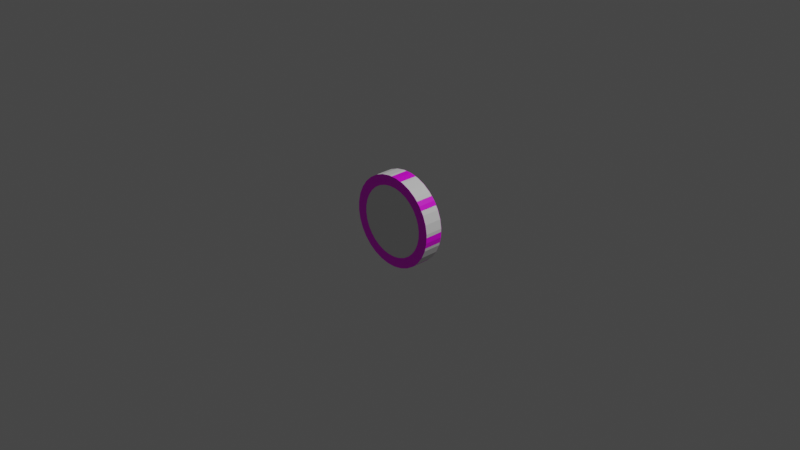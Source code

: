 # Source: RedCoin.blend  (saved by Blender 2.91.10; exported with 4.5.12 LTS)
import bpy
from mathutils import Matrix  # noqa: F401  (used for matrix-valued properties, if any)

bpy.ops.wm.read_factory_settings(use_empty=True)
scene = bpy.context.scene
scene.name = 'Scene'

# ---- collections
col_collection = bpy.data.collections.new('Collection'); scene.collection.children.link(col_collection)

# ---- images (referenced by path relative to the original .blend; pixels are not part of the script)
import os
ASSET_DIR = os.environ.get("B2B_ASSET_DIR", "")  # directory of the original .blend (textures are referenced by path, not embedded)
HERE = os.path.dirname(os.path.abspath(__file__))  # packed textures are extracted next to this script under _unpacked/

def load_image(name, relpath, width, height, colorspace="sRGB"):
    """Load a texture the original file referenced (path relative to the .blend, or extracted next to this script)."""
    p = next((c for c in (os.path.join(HERE, relpath), os.path.join(ASSET_DIR, relpath)) if relpath and os.path.exists(c)), "")
    if p:
        img = bpy.data.images.load(p, check_existing=True)
        img.name = name
    else:  # same state as the original file: an image datablock whose file is absent (Cycles renders it pink)
        img = bpy.data.images.new(name, width, height)
        img.source = "FILE"
        img.filepath = "//" + (relpath or name)
    img.colorspace_settings.name = colorspace
    return img
img_redcointexture = load_image('RedCoinTexture', 'RedCoinTexture.png', 1024, 1024, 'sRGB')

# ---- materials (node trees are filled in below, after node groups)
mat_coinmaterial = bpy.data.materials.new('CoinMaterial')

# ---- material node trees
mat_coinmaterial.use_nodes = True; mat_coinmaterial.node_tree.nodes.clear()
_N = mat_coinmaterial.node_tree.nodes; _L = mat_coinmaterial.node_tree.links
n0 = _N.new('ShaderNodeBsdfPrincipled'); n0.name = 'Principled BSDF'; n0.location = (10, 300)
n0.distribution = 'GGX'
n0.subsurface_method = 'BURLEY'
n0.inputs[3].default_value = 1.45
n0.inputs[27].default_value = (0.0, 0.0, 0.0, 1.0)
n0.inputs[28].default_value = 1.0
n1 = _N.new('ShaderNodeOutputMaterial'); n1.name = 'Material Output'; n1.location = (300, 300)
n2 = _N.new('ShaderNodeTexImage'); n2.name = 'Image Texture'; n2.location = (-366, 282)
n2.image = img_redcointexture
_L.new(n0.outputs[0], n1.inputs[0])
_L.new(n2.outputs[0], n0.inputs[0])
n1.is_active_output = True

# ---- world
world_world = bpy.data.worlds.new('World'); scene.world = world_world
world_world.use_nodes = True; world_world.node_tree.nodes.clear()
_N = world_world.node_tree.nodes; _L = world_world.node_tree.links
n0 = _N.new('ShaderNodeOutputWorld'); n0.name = 'World Output'; n0.location = (300, 300)
n1 = _N.new('ShaderNodeBackground'); n1.name = 'Background'; n1.location = (10, 300)
n1.inputs[0].default_value = (0.05088, 0.05088, 0.05088, 1.0)
_L.new(n1.outputs[0], n0.inputs[0])
n0.is_active_output = True
world_world.color = (0.05088, 0.05088, 0.05088)
world_world.use_sun_shadow = False
world_world.sun_shadow_jitter_overblur = 0.0

# ---- cameras
cam_camera = bpy.data.cameras.new('Camera')
cam_camera.clip_end = 100.0
cam_camera.ortho_scale = 7.314

# ---- lights
light_light = bpy.data.lights.new('Light', 'POINT')
light_light.transmission_factor = 0.0
light_light.energy = 1000.0
light_light.shadow_soft_size = 0.1
light_light.shadow_maximum_resolution = 0.006
light_light.use_absolute_resolution = True

# ---- meshes
me_circle_001 = bpy.data.meshes.new('Circle.001')
me_circle_001.from_pydata([(-0.07616, 0.3838, 0.1333), (0.0001537, 0.3913, 0.1333), (-0.1495, 0.3615, 0.1333), (-0.2172, 0.3254, 0.1333), (-0.2764, 0.2767, 0.1333), (-0.3251, 0.2175, 0.1333), (-0.3612, 0.1498, 0.1333), (-0.3835, 0.07646, 0.1333), (-0.391, 0.0001456, 0.1333), (-0.3835, -0.07617, 0.1333), (-0.3612, -0.1496, 0.1333), (-0.3251, -0.2172, 0.1333), (-0.2764, -0.2765, 0.1333), (-0.2172, -0.3251, 0.1333), (-0.1495, -0.3613, 0.1333), (-0.07616, -0.3835, 0.1333), (0.0001538, -0.391, 0.1333), (0.07647, -0.3835, 0.1333), (0.1498, -0.3613, 0.1333), (0.2175, -0.3251, 0.1333), (0.2768, -0.2765, 0.1333), (0.3254, -0.2172, 0.1333), (0.3616, -0.1496, 0.1333), (0.3838, -0.07617, 0.1333), (0.3913, 0.0001459, 0.1333), (0.3838, 0.07646, 0.1333), (0.3616, 0.1498, 0.1333), (0.3254, 0.2175, 0.1333), (0.2768, 0.2767, 0.1333), (0.2175, 0.3254, 0.1333), (0.1498, 0.3615, 0.1333), (0.07647, 0.3838, 0.1333), (-0.06996, 0.3527, 0.08596), (0.0001537, 0.3596, 0.08596), (-0.1374, 0.3322, 0.08596), (-0.1995, 0.299, 0.08596), (-0.254, 0.2543, 0.08596), (-0.2987, 0.1998, 0.08596), (-0.3319, 0.1377, 0.08596), (-0.3524, 0.07026, 0.08596), (-0.3593, 0.0001456, 0.08596), (-0.3524, -0.06997, 0.08596), (-0.3319, -0.1374, 0.08596), (-0.2987, -0.1995, 0.08596), (-0.254, -0.254, 0.08596), (-0.1995, -0.2987, 0.08596), (-0.1374, -0.3319, 0.08596), (-0.06996, -0.3524, 0.08596), (0.0001538, -0.3593, 0.08596), (0.07027, -0.3524, 0.08596), (0.1377, -0.3319, 0.08596), (0.1998, -0.2987, 0.08596), (0.2543, -0.254, 0.08596), (0.299, -0.1995, 0.08596), (0.3322, -0.1374, 0.08596), (0.3527, -0.06997, 0.08596), (0.3596, 0.0001459, 0.08596), (0.3527, 0.07026, 0.08596), (0.3322, 0.1377, 0.08596), (0.299, 0.1998, 0.08596), (0.2543, 0.2543, 0.08596), (0.1998, 0.299, 0.08596), (0.1377, 0.3322, 0.08596), (0.07027, 0.3527, 0.08596), (-0.07616, 0.3838, 0.08596), (0.0001537, 0.3913, 0.08596), (-0.1495, 0.3615, 0.08596), (-0.2172, 0.3254, 0.08596), (-0.2764, 0.2767, 0.08596), (-0.3251, 0.2175, 0.08596), (-0.3612, 0.1498, 0.08596), (-0.3835, 0.07646, 0.08596), (-0.391, 0.0001456, 0.08596), (-0.3835, -0.07617, 0.08596), (-0.3612, -0.1496, 0.08596), (-0.3251, -0.2172, 0.08596), (-0.2764, -0.2765, 0.08596), (-0.2172, -0.3251, 0.08596), (-0.1495, -0.3613, 0.08596), (-0.07616, -0.3835, 0.08596), (0.0001538, -0.391, 0.08596), (0.07647, -0.3835, 0.08596), (0.1498, -0.3613, 0.08596), (0.2175, -0.3251, 0.08596), (0.2768, -0.2765, 0.08596), (0.3254, -0.2172, 0.08596), (0.3616, -0.1496, 0.08596), (0.3838, -0.07617, 0.08596), (0.3913, 0.0001459, 0.08596), (0.3838, 0.07646, 0.08596), (0.3616, 0.1498, 0.08596), (0.3254, 0.2175, 0.08596), (0.2768, 0.2767, 0.08596), (0.2175, 0.3254, 0.08596), (0.1498, 0.3615, 0.08596), (0.07647, 0.3838, 0.08596), (-0.06268, 0.316, 0.06491), (0.0001537, 0.3222, 0.06491), (-0.1231, 0.2977, 0.06491), (-0.1788, 0.2679, 0.06491), (-0.2276, 0.2279, 0.06491), (-0.2676, 0.1791, 0.06491), (-0.2974, 0.1234, 0.06491), (-0.3157, 0.06298, 0.06491), (-0.3219, 0.0001456, 0.06491), (-0.3157, -0.06269, 0.06491), (-0.2974, -0.1231, 0.06491), (-0.2676, -0.1788, 0.06491), (-0.2276, -0.2276, 0.06491), (-0.1788, -0.2676, 0.06491), (-0.1231, -0.2974, 0.06491), (-0.06268, -0.3157, 0.06491), (0.0001538, -0.3219, 0.06491), (0.06299, -0.3157, 0.06491), (0.1234, -0.2974, 0.06491), (0.1791, -0.2676, 0.06491), (0.2279, -0.2276, 0.06491), (0.2679, -0.1788, 0.06491), (0.2977, -0.1231, 0.06491), (0.316, -0.06269, 0.06491), (0.3222, 0.0001459, 0.06491), (0.316, 0.06298, 0.06491), (0.2977, 0.1234, 0.06491), (0.2679, 0.1791, 0.06491), (0.2279, 0.2279, 0.06491), (0.1791, 0.2679, 0.06491), (0.1234, 0.2977, 0.06491), (0.06299, 0.316, 0.06491), (-0.06996, 0.3527, 0.06491), (0.0001537, 0.3596, 0.06491), (-0.1374, 0.3322, 0.06491), (-0.1995, 0.299, 0.06491), (-0.254, 0.2543, 0.06491), (-0.2987, 0.1998, 0.06491), (-0.3319, 0.1377, 0.06491), (-0.3524, 0.07026, 0.06491), (-0.3593, 0.0001456, 0.06491), (-0.3524, -0.06997, 0.06491), (-0.3319, -0.1374, 0.06491), (-0.2987, -0.1995, 0.06491), (-0.254, -0.254, 0.06491), (-0.1995, -0.2987, 0.06491), (-0.1374, -0.3319, 0.06491), (-0.06996, -0.3524, 0.06491), (0.0001538, -0.3593, 0.06491), (0.07027, -0.3524, 0.06491), (0.1377, -0.3319, 0.06491), (0.1998, -0.2987, 0.06491), (0.2543, -0.254, 0.06491), (0.299, -0.1995, 0.06491), (0.3322, -0.1374, 0.06491), (0.3527, -0.06997, 0.06491), (0.3596, 0.0001459, 0.06491), (0.3527, 0.07026, 0.06491), (0.3322, 0.1377, 0.06491), (0.299, 0.1998, 0.06491), (0.2543, 0.2543, 0.06491), (0.1998, 0.299, 0.06491), (0.1377, 0.3322, 0.06491), (0.07027, 0.3527, 0.06491), (-0.06268, 0.316, 0.04912), (0.0001537, 0.3222, 0.04912), (-0.1231, 0.2977, 0.04912), (-0.1788, 0.2679, 0.04912), (-0.2276, 0.2279, 0.04912), (-0.2798, 0.1579, 0.04912), (-0.2974, 0.1234, 0.04912), (-0.3157, 0.06298, 0.04912), (-0.3219, 0.0001456, 0.04912), (-0.3157, -0.06269, 0.04912), (-0.2974, -0.1231, 0.04912), (-0.2676, -0.1788, 0.04912), (-0.2405, -0.211, 0.04912), (-0.1788, -0.2676, 0.04912), (-0.1231, -0.2974, 0.04912), (-0.06268, -0.3157, 0.04912), (0.0001538, -0.3219, 0.04912), (0.06299, -0.3157, 0.04912), (0.1234, -0.2974, 0.04912), (0.1791, -0.2676, 0.04912), (0.2279, -0.2276, 0.04912), (0.2679, -0.1788, 0.04912), (0.2977, -0.1231, 0.04912), (0.316, -0.06269, 0.04912), (0.3222, 0.0001459, 0.04912), (0.3197, 0.04204, 0.04912), (0.2977, 0.1234, 0.04912), (0.2679, 0.1791, 0.04912), (0.2279, 0.2279, 0.04912), (0.1791, 0.2679, 0.04912), (0.1234, 0.2977, 0.04912), (0.06299, 0.316, 0.04912), (-0.04916, 0.1173, 0.04912), (0.08476, 0.09036, 0.04912), (-0.1233, -0.02583, 0.04912), (0.1011, -0.0669, 0.04912), (-0.02413, -0.1209, 0.04912), (-0.002158, -0.001194, 0.1018), (-0.355, -0.355, 0.1333), (-0.4174, -0.2789, 0.1333), (-0.4638, -0.192, 0.1333), (-0.4924, -0.09783, 0.1333), (-0.502, 0.0001456, 0.1333), (-0.4924, 0.09812, 0.1333), (-0.4638, 0.1923, 0.1333), (-0.4174, 0.2791, 0.1333), (-0.355, 0.3553, 0.1333), (-0.2789, 0.4177, 0.1333), (-0.192, 0.4641, 0.1333), (0.0001537, 0.5023, 0.1333), (-0.09782, 0.4927, 0.1333), (0.09813, 0.4927, 0.1333), (0.1923, 0.4641, 0.1333), (0.2792, 0.4177, 0.1333), (0.3553, 0.3553, 0.1333), (0.4177, 0.2792, 0.1333), (0.4641, 0.1923, 0.1333), (0.4927, 0.09812, 0.1333), (0.5023, 0.000146, 0.1333), (0.4927, -0.09783, 0.1333), (0.4641, -0.192, 0.1333), (0.4177, -0.2789, 0.1333), (0.3553, -0.355, 0.1333), (0.2792, -0.4174, 0.1333), (0.1923, -0.4638, 0.1333), (0.09813, -0.4924, 0.1333), (0.0001538, -0.502, 0.1333), (-0.09782, -0.4924, 0.1333), (-0.192, -0.4638, 0.1333), (-0.2789, -0.4174, 0.1333), (0.4011, 0.03957, -0.1333), (0.3265, 0.2361, -0.1333), (-0.07616, 0.3838, -0.1333), (0.0001537, 0.3913, -0.1333), (-0.1495, 0.3615, -0.1333), (-0.2172, 0.3254, -0.1333), (-0.2764, 0.2767, -0.1333), (-0.3251, 0.2175, -0.1333), (-0.3612, 0.1498, -0.1333), (-0.3835, 0.07646, -0.1333), (-0.391, 0.0001456, -0.1333), (-0.3835, -0.07617, -0.1333), (-0.3612, -0.1496, -0.1333), (-0.3251, -0.2172, -0.1333), (-0.2764, -0.2765, -0.1333), (-0.2172, -0.3251, -0.1333), (-0.1495, -0.3613, -0.1333), (-0.07616, -0.3835, -0.1333), (0.0001538, -0.391, -0.1333), (0.07647, -0.3835, -0.1333), (0.1498, -0.3613, -0.1333), (0.2175, -0.3251, -0.1333), (0.2768, -0.2765, -0.1333), (0.3254, -0.2172, -0.1333), (0.3616, -0.1496, -0.1333), (0.3838, -0.07617, -0.1333), (0.3913, 0.0001459, -0.1333), (0.3838, 0.07646, -0.1333), (0.3616, 0.1498, -0.1333), (0.3254, 0.2175, -0.1333), (0.2768, 0.2767, -0.1333), (0.2175, 0.3254, -0.1333), (0.1498, 0.3615, -0.1333), (0.07647, 0.3838, -0.1333), (-0.06996, 0.3527, -0.08596), (0.0001537, 0.3596, -0.08596), (-0.1374, 0.3322, -0.08596), (-0.1995, 0.299, -0.08596), (-0.254, 0.2543, -0.08596), (-0.2987, 0.1998, -0.08596), (-0.3319, 0.1377, -0.08596), (-0.3524, 0.07026, -0.08596), (-0.3593, 0.0001456, -0.08596), (-0.3524, -0.06997, -0.08596), (-0.3319, -0.1374, -0.08596), (-0.2987, -0.1995, -0.08596), (-0.254, -0.254, -0.08596), (-0.1995, -0.2987, -0.08596), (-0.1374, -0.3319, -0.08596), (-0.06996, -0.3524, -0.08596), (0.0001538, -0.3593, -0.08596), (0.07027, -0.3524, -0.08596), (0.1377, -0.3319, -0.08596), (0.1998, -0.2987, -0.08596), (0.2543, -0.254, -0.08596), (0.299, -0.1995, -0.08596), (0.3322, -0.1374, -0.08596), (0.3527, -0.06997, -0.08596), (0.3596, 0.0001459, -0.08596), (0.3527, 0.07026, -0.08596), (0.3322, 0.1377, -0.08596), (0.299, 0.1998, -0.08596), (0.2543, 0.2543, -0.08596), (0.1998, 0.299, -0.08596), (0.1377, 0.3322, -0.08596), (0.07027, 0.3527, -0.08596), (-0.07616, 0.3838, -0.08596), (0.0001537, 0.3913, -0.08596), (-0.1495, 0.3615, -0.08596), (-0.2172, 0.3254, -0.08596), (-0.2764, 0.2767, -0.08596), (-0.3251, 0.2175, -0.08596), (-0.3612, 0.1498, -0.08596), (-0.3835, 0.07646, -0.08596), (-0.391, 0.0001456, -0.08596), (-0.3835, -0.07617, -0.08596), (-0.3612, -0.1496, -0.08596), (-0.3251, -0.2172, -0.08596), (-0.2764, -0.2765, -0.08596), (-0.2172, -0.3251, -0.08596), (-0.1495, -0.3613, -0.08596), (-0.07616, -0.3835, -0.08596), (0.0001538, -0.391, -0.08596), (0.07647, -0.3835, -0.08596), (0.1498, -0.3613, -0.08596), (0.2175, -0.3251, -0.08596), (0.2768, -0.2765, -0.08596), (0.3254, -0.2172, -0.08596), (0.3616, -0.1496, -0.08596), (0.3838, -0.07617, -0.08596), (0.3913, 0.0001459, -0.08596), (0.3838, 0.07646, -0.08596), (0.3616, 0.1498, -0.08596), (0.3254, 0.2175, -0.08596), (0.2768, 0.2767, -0.08596), (0.2175, 0.3254, -0.08596), (0.1498, 0.3615, -0.08596), (0.07647, 0.3838, -0.08596), (-0.06268, 0.316, -0.06491), (0.0001537, 0.3222, -0.06491), (-0.1231, 0.2977, -0.06491), (-0.1788, 0.2679, -0.06491), (-0.2276, 0.2279, -0.06491), (-0.2676, 0.1791, -0.06491), (-0.2974, 0.1234, -0.06491), (-0.3157, 0.06298, -0.06491), (-0.3219, 0.0001456, -0.06491), (-0.3157, -0.06269, -0.06491), (-0.2974, -0.1231, -0.06491), (-0.2676, -0.1788, -0.06491), (-0.2276, -0.2276, -0.06491), (-0.1788, -0.2676, -0.06491), (-0.1231, -0.2974, -0.06491), (-0.06268, -0.3157, -0.06491), (0.0001538, -0.3219, -0.06491), (0.06299, -0.3157, -0.06491), (0.1234, -0.2974, -0.06491), (0.1791, -0.2676, -0.06491), (0.2279, -0.2276, -0.06491), (0.2679, -0.1788, -0.06491), (0.2977, -0.1231, -0.06491), (0.316, -0.06269, -0.06491), (0.3222, 0.0001459, -0.06491), (0.316, 0.06298, -0.06491), (0.2977, 0.1234, -0.06491), (0.2679, 0.1791, -0.06491), (0.2279, 0.2279, -0.06491), (0.1791, 0.2679, -0.06491), (0.1234, 0.2977, -0.06491), (0.06299, 0.316, -0.06491), (-0.06996, 0.3527, -0.06491), (0.0001537, 0.3596, -0.06491), (-0.1374, 0.3322, -0.06491), (-0.1995, 0.299, -0.06491), (-0.254, 0.2543, -0.06491), (-0.2987, 0.1998, -0.06491), (-0.3319, 0.1377, -0.06491), (-0.3524, 0.07026, -0.06491), (-0.3593, 0.0001456, -0.06491), (-0.3524, -0.06997, -0.06491), (-0.3319, -0.1374, -0.06491), (-0.2987, -0.1995, -0.06491), (-0.254, -0.254, -0.06491), (-0.1995, -0.2987, -0.06491), (-0.1374, -0.3319, -0.06491), (-0.06996, -0.3524, -0.06491), (0.0001538, -0.3593, -0.06491), (0.07027, -0.3524, -0.06491), (0.1377, -0.3319, -0.06491), (0.1998, -0.2987, -0.06491), (0.2543, -0.254, -0.06491), (0.299, -0.1995, -0.06491), (0.3322, -0.1374, -0.06491), (0.3527, -0.06997, -0.06491), (0.3596, 0.0001459, -0.06491), (0.3527, 0.07026, -0.06491), (0.3322, 0.1377, -0.06491), (0.299, 0.1998, -0.06491), (0.2543, 0.2543, -0.06491), (0.1998, 0.299, -0.06491), (0.1377, 0.3322, -0.06491), (0.07027, 0.3527, -0.06491), (-0.06268, 0.316, -0.04912), (0.0001537, 0.3222, -0.04912), (-0.1231, 0.2977, -0.04912), (-0.1788, 0.2679, -0.04912), (-0.2276, 0.2279, -0.04912), (-0.2798, 0.1579, -0.04912), (-0.2974, 0.1234, -0.04912), (-0.3157, 0.06298, -0.04912), (-0.3219, 0.0001456, -0.04912), (-0.3157, -0.06269, -0.04912), (-0.2974, -0.1231, -0.04912), (-0.2676, -0.1788, -0.04912), (-0.2405, -0.211, -0.04912), (-0.1788, -0.2676, -0.04912), (-0.1231, -0.2974, -0.04912), (-0.06268, -0.3157, -0.04912), (0.0001538, -0.3219, -0.04912), (0.06299, -0.3157, -0.04912), (0.1234, -0.2974, -0.04912), (0.1791, -0.2676, -0.04912), (0.2279, -0.2276, -0.04912), (0.2679, -0.1788, -0.04912), (0.2977, -0.1231, -0.04912), (0.316, -0.06269, -0.04912), (0.3222, 0.0001459, -0.04912), (0.3197, 0.04204, -0.04912), (0.2977, 0.1234, -0.04912), (0.2679, 0.1791, -0.04912), (0.2279, 0.2279, -0.04912), (0.1791, 0.2679, -0.04912), (0.1234, 0.2977, -0.04912), (0.06299, 0.316, -0.04912), (-0.04916, 0.1173, -0.04912), (0.08476, 0.09036, -0.04912), (-0.1233, -0.02583, -0.04912), (0.1011, -0.0669, -0.04912), (-0.02413, -0.1209, -0.04912), (-0.002158, -0.001194, -0.1018), (-0.355, -0.355, -0.1333), (-0.4174, -0.2789, -0.1333), (-0.4638, -0.192, -0.1333), (-0.4924, -0.09783, -0.1333), (-0.502, 0.0001456, -0.1333), (-0.4924, 0.09812, -0.1333), (-0.4638, 0.1923, -0.1333), (-0.4174, 0.2791, -0.1333), (-0.355, 0.3553, -0.1333), (-0.2789, 0.4177, -0.1333), (-0.192, 0.4641, -0.1333), (0.0001537, 0.5023, -0.1333), (-0.09782, 0.4927, -0.1333), (0.09813, 0.4927, -0.1333), (0.1923, 0.4641, -0.1333), (0.2792, 0.4177, -0.1333), (0.3553, 0.3553, -0.1333), (0.4177, 0.2792, -0.1333), (0.4641, 0.1923, -0.1333), (0.4927, 0.09812, -0.1333), (0.5023, 0.000146, -0.1333), (0.4927, -0.09783, -0.1333), (0.4641, -0.192, -0.1333), (0.4177, -0.2789, -0.1333), (0.3553, -0.355, -0.1333), (0.2792, -0.4174, -0.1333), (0.1923, -0.4638, -0.1333), (0.09813, -0.4924, -0.1333), (0.0001538, -0.502, -0.1333), (-0.09782, -0.4924, -0.1333), (-0.192, -0.4638, -0.1333), (-0.2789, -0.4174, -0.1333), (0.4011, 0.03957, 0.1333), (0.3265, 0.2361, 0.1333)], [], [(33, 32, 128, 129), (32, 33, 65, 64), (34, 32, 64, 66), (35, 34, 66, 67), (36, 35, 67, 68), (37, 36, 68, 69), (38, 37, 69, 70), (39, 38, 70, 71), (40, 39, 71, 72), (41, 40, 72, 73), (42, 41, 73, 74), (43, 42, 74, 75), (44, 43, 75, 76), (45, 44, 76, 77), (46, 45, 77, 78), (47, 46, 78, 79), (48, 47, 79, 80), (49, 48, 80, 81), (50, 49, 81, 82), (51, 50, 82, 83), (52, 51, 83, 84), (53, 52, 84, 85), (54, 53, 85, 86), (55, 54, 86, 87), (56, 55, 87, 88), (57, 56, 88, 89), (58, 57, 89, 90), (59, 58, 90, 91), (60, 59, 91, 92), (61, 60, 92, 93), (62, 61, 93, 94), (63, 62, 94, 95), (33, 63, 95, 65), (108, 109, 173, 172), (59, 60, 156, 155), (46, 47, 143, 142), (32, 34, 130, 128), (60, 61, 157, 156), (47, 48, 144, 143), (34, 35, 131, 130), (61, 62, 158, 157), (48, 49, 145, 144), (35, 36, 132, 131), (62, 63, 159, 158), (49, 50, 146, 145), (36, 37, 133, 132), (63, 33, 129, 159), (50, 51, 147, 146), (37, 38, 134, 133), (51, 52, 148, 147), (38, 39, 135, 134), (52, 53, 149, 148), (39, 40, 136, 135), (53, 54, 150, 149), (40, 41, 137, 136), (54, 55, 151, 150), (41, 42, 138, 137), (55, 56, 152, 151), (42, 43, 139, 138), (56, 57, 153, 152), (43, 44, 140, 139), (57, 58, 154, 153), (44, 45, 141, 140), (58, 59, 155, 154), (45, 46, 142, 141), (96, 97, 129, 128), (98, 96, 128, 130), (99, 98, 130, 131), (100, 99, 131, 132), (101, 100, 132, 133), (102, 101, 133, 134), (103, 102, 134, 135), (104, 103, 135, 136), (105, 104, 136, 137), (106, 105, 137, 138), (107, 106, 138, 139), (108, 107, 139, 140), (109, 108, 140, 141), (110, 109, 141, 142), (111, 110, 142, 143), (112, 111, 143, 144), (113, 112, 144, 145), (114, 113, 145, 146), (115, 114, 146, 147), (116, 115, 147, 148), (117, 116, 148, 149), (118, 117, 149, 150), (119, 118, 150, 151), (120, 119, 151, 152), (121, 120, 152, 153), (122, 121, 153, 154), (123, 122, 154, 155), (124, 123, 155, 156), (125, 124, 156, 157), (126, 125, 157, 158), (127, 126, 158, 159), (97, 127, 159, 129), (122, 123, 187, 186), (109, 110, 174, 173), (97, 96, 160, 161), (123, 124, 188, 187), (110, 111, 175, 174), (96, 98, 162, 160), (124, 125, 189, 188), (111, 112, 176, 175), (98, 99, 163, 162), (125, 126, 190, 189), (112, 113, 177, 176), (99, 100, 164, 163), (126, 127, 191, 190), (113, 114, 178, 177), (100, 101, 165, 164), (127, 97, 161, 191), (114, 115, 179, 178), (101, 102, 166, 165), (115, 116, 180, 179), (102, 103, 167, 166), (116, 117, 181, 180), (103, 104, 168, 167), (117, 118, 182, 181), (104, 105, 169, 168), (118, 119, 183, 182), (105, 106, 170, 169), (119, 120, 184, 183), (106, 107, 171, 170), (120, 121, 185, 184), (107, 108, 172, 171), (121, 122, 186, 185), (160, 162, 163, 164, 165, 192, 191, 161), (186, 187, 188, 189, 190, 191, 193, 185), (179, 180, 181, 182, 183, 184, 185, 195, 178), (173, 174, 175, 176, 177, 178, 196, 172), (166, 167, 168, 169, 170, 171, 172, 194, 165), (192, 165, 197), (191, 192, 197), (191, 197, 193), (185, 193, 197), (185, 197, 195), (195, 197, 178), (178, 197, 196), (196, 197, 172), (194, 172, 197), (194, 197, 165), (19, 18, 224, 223), (18, 17, 225, 224), (6, 5, 205, 204), (10, 9, 201, 200), (17, 16, 226, 225), (16, 15, 227, 226), (25, 24, 218, 217), (29, 28, 214, 213), (28, 27, 215, 214), (27, 26, 216, 215), (12, 11, 199, 198), (4, 3, 207, 206), (24, 23, 219, 218), (0, 1, 209, 210), (23, 22, 220, 219), (22, 21, 221, 220), (21, 20, 222, 221), (20, 19, 223, 222), (2, 0, 210, 208), (7, 6, 204, 203), (8, 7, 203, 202), (1, 31, 211, 209), (31, 30, 212, 211), (30, 29, 213, 212), (15, 14, 228, 227), (14, 13, 229, 228), (13, 12, 198, 229), (3, 2, 208, 207), (26, 25, 217, 216), (11, 10, 200, 199), (5, 4, 206, 205), (9, 8, 202, 201), (31, 1, 65, 95), (64, 0, 2, 66), (65, 1, 0, 64), (30, 31, 95, 94), (93, 29, 30, 94), (28, 29, 93, 92), (27, 28, 92, 91), (26, 27, 91, 90), (25, 26, 90, 89), (24, 25, 89, 88), (23, 24, 88, 87), (22, 23, 87, 86), (21, 22, 86, 85), (20, 21, 85, 84), (19, 20, 84, 83), (18, 19, 83, 82), (17, 18, 82, 81), (16, 17, 81, 80), (79, 15, 16, 80), (14, 15, 79, 78), (13, 14, 78, 77), (12, 13, 77, 76), (11, 12, 76, 75), (10, 11, 75, 74), (9, 10, 74, 73), (8, 9, 73, 72), (7, 8, 72, 71), (6, 7, 71, 70), (5, 6, 70, 69), (4, 5, 69, 68), (3, 4, 68, 67), (66, 2, 3, 67), (265, 361, 360, 264), (264, 296, 297, 265), (266, 298, 296, 264), (267, 299, 298, 266), (268, 300, 299, 267), (269, 301, 300, 268), (270, 302, 301, 269), (271, 303, 302, 270), (272, 304, 303, 271), (273, 305, 304, 272), (274, 306, 305, 273), (275, 307, 306, 274), (276, 308, 307, 275), (277, 309, 308, 276), (278, 310, 309, 277), (279, 311, 310, 278), (280, 312, 311, 279), (281, 313, 312, 280), (282, 314, 313, 281), (283, 315, 314, 282), (284, 316, 315, 283), (285, 317, 316, 284), (286, 318, 317, 285), (287, 319, 318, 286), (288, 320, 319, 287), (289, 321, 320, 288), (290, 322, 321, 289), (291, 323, 322, 290), (292, 324, 323, 291), (293, 325, 324, 292), (294, 326, 325, 293), (295, 327, 326, 294), (265, 297, 327, 295), (340, 404, 405, 341), (291, 387, 388, 292), (278, 374, 375, 279), (264, 360, 362, 266), (292, 388, 389, 293), (279, 375, 376, 280), (266, 362, 363, 267), (293, 389, 390, 294), (280, 376, 377, 281), (267, 363, 364, 268), (294, 390, 391, 295), (281, 377, 378, 282), (268, 364, 365, 269), (295, 391, 361, 265), (282, 378, 379, 283), (269, 365, 366, 270), (283, 379, 380, 284), (270, 366, 367, 271), (284, 380, 381, 285), (271, 367, 368, 272), (285, 381, 382, 286), (272, 368, 369, 273), (286, 382, 383, 287), (273, 369, 370, 274), (287, 383, 384, 288), (274, 370, 371, 275), (288, 384, 385, 289), (275, 371, 372, 276), (289, 385, 386, 290), (276, 372, 373, 277), (290, 386, 387, 291), (277, 373, 374, 278), (328, 360, 361, 329), (330, 362, 360, 328), (331, 363, 362, 330), (332, 364, 363, 331), (333, 365, 364, 332), (334, 366, 365, 333), (335, 367, 366, 334), (336, 368, 367, 335), (337, 369, 368, 336), (338, 370, 369, 337), (339, 371, 370, 338), (340, 372, 371, 339), (341, 373, 372, 340), (342, 374, 373, 341), (343, 375, 374, 342), (344, 376, 375, 343), (345, 377, 376, 344), (346, 378, 377, 345), (347, 379, 378, 346), (348, 380, 379, 347), (349, 381, 380, 348), (350, 382, 381, 349), (351, 383, 382, 350), (352, 384, 383, 351), (353, 385, 384, 352), (354, 386, 385, 353), (355, 387, 386, 354), (356, 388, 387, 355), (357, 389, 388, 356), (358, 390, 389, 357), (359, 391, 390, 358), (329, 361, 391, 359), (354, 418, 419, 355), (341, 405, 406, 342), (329, 393, 392, 328), (355, 419, 420, 356), (342, 406, 407, 343), (328, 392, 394, 330), (356, 420, 421, 357), (343, 407, 408, 344), (330, 394, 395, 331), (357, 421, 422, 358), (344, 408, 409, 345), (331, 395, 396, 332), (358, 422, 423, 359), (345, 409, 410, 346), (332, 396, 397, 333), (359, 423, 393, 329), (346, 410, 411, 347), (333, 397, 398, 334), (347, 411, 412, 348), (334, 398, 399, 335), (348, 412, 413, 349), (335, 399, 400, 336), (349, 413, 414, 350), (336, 400, 401, 337), (350, 414, 415, 351), (337, 401, 402, 338), (351, 415, 416, 352), (338, 402, 403, 339), (352, 416, 417, 353), (339, 403, 404, 340), (353, 417, 418, 354), (392, 393, 423, 424, 397, 396, 395, 394), (418, 417, 425, 423, 422, 421, 420, 419), (411, 410, 427, 417, 416, 415, 414, 413, 412), (405, 404, 428, 410, 409, 408, 407, 406), (398, 397, 426, 404, 403, 402, 401, 400, 399), (424, 429, 397), (423, 429, 424), (423, 425, 429), (417, 429, 425), (417, 427, 429), (427, 410, 429), (410, 428, 429), (428, 404, 429), (426, 429, 404), (426, 397, 429), (251, 455, 456, 250), (250, 456, 457, 249), (238, 436, 437, 237), (242, 432, 433, 241), (249, 457, 458, 248), (248, 458, 459, 247), (257, 449, 450, 256), (261, 445, 446, 260), (260, 446, 447, 259), (259, 447, 448, 258), (244, 430, 431, 243), (236, 438, 439, 235), (256, 450, 451, 255), (232, 442, 441, 233), (255, 451, 452, 254), (254, 452, 453, 253), (253, 453, 454, 252), (252, 454, 455, 251), (234, 440, 442, 232), (239, 435, 436, 238), (240, 434, 435, 239), (233, 441, 443, 263), (263, 443, 444, 262), (262, 444, 445, 261), (247, 459, 460, 246), (246, 460, 461, 245), (245, 461, 430, 244), (235, 439, 440, 234), (258, 448, 449, 257), (243, 431, 432, 242), (237, 437, 438, 236), (241, 433, 434, 240), (263, 327, 297, 233), (296, 298, 234, 232), (297, 296, 232, 233), (262, 326, 327, 263), (325, 326, 262, 261), (260, 324, 325, 261), (259, 323, 324, 260), (258, 322, 323, 259), (257, 321, 322, 258), (256, 320, 321, 257), (255, 319, 320, 256), (254, 318, 319, 255), (253, 317, 318, 254), (252, 316, 317, 253), (251, 315, 316, 252), (250, 314, 315, 251), (249, 313, 314, 250), (248, 312, 313, 249), (311, 312, 248, 247), (246, 310, 311, 247), (245, 309, 310, 246), (244, 308, 309, 245), (243, 307, 308, 244), (242, 306, 307, 243), (241, 305, 306, 242), (240, 304, 305, 241), (239, 303, 304, 240), (238, 302, 303, 239), (237, 301, 302, 238), (236, 300, 301, 237), (235, 299, 300, 236), (298, 299, 235, 234), (455, 454, 222, 223), (454, 453, 221, 222), (453, 452, 220, 221), (452, 451, 219, 220), (451, 450, 218, 219), (450, 449, 217, 218), (449, 448, 216, 217), (448, 447, 215, 216), (447, 446, 214, 215), (446, 445, 213, 214), (445, 444, 212, 213), (444, 443, 211, 212), (443, 441, 209, 211), (441, 442, 210, 209), (442, 440, 208, 210), (440, 439, 207, 208), (439, 438, 206, 207), (438, 437, 205, 206), (437, 436, 204, 205), (436, 435, 203, 204), (435, 434, 202, 203), (434, 433, 201, 202), (433, 432, 200, 201), (432, 431, 199, 200), (431, 430, 198, 199), (430, 461, 229, 198), (461, 460, 228, 229), (460, 459, 227, 228), (459, 458, 226, 227), (458, 457, 225, 226), (457, 456, 224, 225), (456, 455, 223, 224)])
_uv = me_circle_001.uv_layers.new(name='UVMap')
_uv.uv.foreach_set('vector', [0.935, 0.5425, 0.935, 0.5267, 0.9416, 0.5267, 0.9416, 0.5425, 0.3688, 0.5814, 0.3907, 0.5857, 0.3897, 0.5958, 0.3658, 0.591, 0.3481, 0.5728, 0.3688, 0.5814, 0.3658, 0.591, 0.3433, 0.5817, 0.3295, 0.5604, 0.3481, 0.5728, 0.3433, 0.5817, 0.3231, 0.5682, 0.3136, 0.5445, 0.3295, 0.5604, 0.3231, 0.5682, 0.3058, 0.5509, 0.3012, 0.5259, 0.3136, 0.5445, 0.3058, 0.5509, 0.2923, 0.5307, 0.2926, 0.5052, 0.3012, 0.5259, 0.2923, 0.5307, 0.283, 0.5082, 0.2883, 0.4833, 0.2926, 0.5052, 0.283, 0.5082, 0.2782, 0.4843, 0.2883, 0.4609, 0.2883, 0.4833, 0.2782, 0.4843, 0.2782, 0.4599, 0.2926, 0.439, 0.2883, 0.4609, 0.2782, 0.4599, 0.283, 0.436, 0.3012, 0.4183, 0.2926, 0.439, 0.283, 0.436, 0.2923, 0.4135, 0.3136, 0.3997, 0.3012, 0.4183, 0.2923, 0.4135, 0.3058, 0.3933, 0.3295, 0.3838, 0.3136, 0.3997, 0.3058, 0.3933, 0.3231, 0.376, 0.3481, 0.3714, 0.3295, 0.3838, 0.3231, 0.376, 0.3433, 0.3625, 0.3688, 0.3628, 0.3481, 0.3714, 0.3433, 0.3625, 0.3658, 0.3532, 0.3907, 0.3585, 0.3688, 0.3628, 0.3658, 0.3532, 0.3897, 0.3484, 0.4131, 0.3585, 0.3907, 0.3585, 0.3897, 0.3484, 0.4141, 0.3484, 0.435, 0.3628, 0.4131, 0.3585, 0.4141, 0.3484, 0.438, 0.3532, 0.4557, 0.3714, 0.435, 0.3628, 0.438, 0.3532, 0.4605, 0.3625, 0.4743, 0.3838, 0.4557, 0.3714, 0.4605, 0.3625, 0.4807, 0.376, 0.4902, 0.3997, 0.4743, 0.3838, 0.4807, 0.376, 0.498, 0.3933, 0.5026, 0.4183, 0.4902, 0.3997, 0.498, 0.3933, 0.5115, 0.4135, 0.5112, 0.439, 0.5026, 0.4183, 0.5115, 0.4135, 0.5208, 0.436, 0.5155, 0.4609, 0.5112, 0.439, 0.5208, 0.436, 0.5256, 0.4599, 0.5155, 0.4833, 0.5155, 0.4609, 0.5256, 0.4599, 0.5256, 0.4843, 0.5112, 0.5052, 0.5155, 0.4833, 0.5256, 0.4843, 0.5208, 0.5082, 0.5026, 0.5259, 0.5112, 0.5052, 0.5208, 0.5082, 0.5115, 0.5307, 0.4902, 0.5445, 0.5026, 0.5259, 0.5115, 0.5307, 0.498, 0.5509, 0.4743, 0.5604, 0.4902, 0.5445, 0.498, 0.5509, 0.4807, 0.5682, 0.4557, 0.5728, 0.4743, 0.5604, 0.4807, 0.5682, 0.4605, 0.5817, 0.435, 0.5814, 0.4557, 0.5728, 0.4605, 0.5817, 0.438, 0.591, 0.4131, 0.5857, 0.435, 0.5814, 0.438, 0.591, 0.4141, 0.5958, 0.3907, 0.5857, 0.4131, 0.5857, 0.4141, 0.5958, 0.3897, 0.5958, 0.1127, 0.9352, 0.1127, 0.9155, 0.1177, 0.9155, 0.1177, 0.9413, 0.935, 0.6481, 0.935, 0.6261, 0.9416, 0.6261, 0.9416, 0.6481, 0.9684, 0.0715, 0.9684, 0.04956, 0.9751, 0.04956, 0.9751, 0.0715, 0.9622, 0.6874, 0.9622, 0.6688, 0.9689, 0.6688, 0.9689, 0.6874, 0.935, 0.6261, 0.935, 0.6038, 0.9416, 0.6038, 0.9416, 0.6261, 0.9684, 0.04956, 0.9684, 0.02889, 0.9751, 0.02889, 0.9751, 0.04956, 0.9622, 0.6688, 0.9622, 0.6482, 0.9689, 0.6482, 0.9689, 0.6688, 0.935, 0.6038, 0.935, 0.5818, 0.9416, 0.5818, 0.9416, 0.6038, 0.9684, 0.02889, 0.9684, 0.01029, 0.9751, 0.01029, 0.9751, 0.02889, 0.9622, 0.6482, 0.9622, 0.6262, 0.9689, 0.6262, 0.9689, 0.6482, 0.935, 0.5818, 0.935, 0.5611, 0.9416, 0.5611, 0.9416, 0.5818, 0.4944, 0.9739, 0.4944, 0.9553, 0.5011, 0.9553, 0.5011, 0.9739, 0.9622, 0.6262, 0.9622, 0.6038, 0.9689, 0.6038, 0.9689, 0.6262, 0.935, 0.5611, 0.935, 0.5425, 0.9416, 0.5425, 0.9416, 0.5611, 0.4944, 0.9553, 0.4944, 0.9347, 0.5011, 0.9347, 0.5011, 0.9553, 0.9622, 0.6038, 0.9622, 0.5819, 0.9689, 0.5819, 0.9689, 0.6038, 0.4944, 0.9347, 0.4944, 0.9127, 0.5011, 0.9127, 0.5011, 0.9347, 0.9622, 0.5819, 0.9622, 0.5612, 0.9689, 0.5612, 0.9689, 0.5819, 0.4944, 0.9127, 0.4944, 0.8903, 0.5011, 0.8903, 0.5011, 0.9127, 0.9622, 0.5612, 0.9622, 0.5425, 0.9689, 0.5425, 0.9689, 0.5612, 0.4944, 0.8903, 0.4944, 0.8684, 0.5011, 0.8684, 0.5011, 0.8903, 0.9622, 0.5425, 0.9622, 0.5267, 0.9689, 0.5267, 0.9689, 0.5425, 0.4944, 0.8684, 0.4944, 0.8477, 0.5011, 0.8477, 0.5011, 0.8684, 0.9684, 0.171, 0.9684, 0.1552, 0.9751, 0.1552, 0.9751, 0.171, 0.4944, 0.8477, 0.4944, 0.8291, 0.5011, 0.8291, 0.5011, 0.8477, 0.9684, 0.1552, 0.9684, 0.1365, 0.9751, 0.1365, 0.9751, 0.1552, 0.935, 0.7032, 0.935, 0.6874, 0.9416, 0.6874, 0.9416, 0.7032, 0.9684, 0.1365, 0.9684, 0.1158, 0.9751, 0.1158, 0.9751, 0.1365, 0.935, 0.6874, 0.935, 0.6688, 0.9416, 0.6688, 0.9416, 0.6874, 0.9684, 0.1158, 0.9684, 0.09389, 0.9751, 0.09389, 0.9751, 0.1158, 0.935, 0.6688, 0.935, 0.6481, 0.9416, 0.6481, 0.9416, 0.6688, 0.9684, 0.09389, 0.9684, 0.0715, 0.9751, 0.0715, 0.9751, 0.09389, 0.6116, 0.8001, 0.6301, 0.8078, 0.6266, 0.8192, 0.606, 0.8106, 0.5949, 0.789, 0.6116, 0.8001, 0.606, 0.8106, 0.5874, 0.7982, 0.5807, 0.7748, 0.5949, 0.789, 0.5874, 0.7982, 0.5715, 0.7823, 0.5696, 0.7581, 0.5807, 0.7748, 0.5715, 0.7823, 0.5591, 0.7637, 0.5619, 0.7396, 0.5696, 0.7581, 0.5591, 0.7637, 0.5505, 0.7431, 0.558, 0.7199, 0.5619, 0.7396, 0.5505, 0.7431, 0.5462, 0.7211, 0.558, 0.6999, 0.558, 0.7199, 0.5462, 0.7211, 0.5462, 0.6987, 0.5619, 0.6802, 0.558, 0.6999, 0.5462, 0.6987, 0.5505, 0.6768, 0.5696, 0.6617, 0.5619, 0.6802, 0.5505, 0.6768, 0.5591, 0.6561, 0.5807, 0.645, 0.5696, 0.6617, 0.5591, 0.6561, 0.5715, 0.6375, 0.5949, 0.6308, 0.5807, 0.645, 0.5715, 0.6375, 0.5874, 0.6216, 0.6116, 0.6197, 0.5949, 0.6308, 0.5874, 0.6216, 0.606, 0.6092, 0.6301, 0.612, 0.6116, 0.6197, 0.606, 0.6092, 0.6266, 0.6006, 0.6498, 0.6081, 0.6301, 0.612, 0.6266, 0.6006, 0.6486, 0.5963, 0.6698, 0.6081, 0.6498, 0.6081, 0.6486, 0.5963, 0.671, 0.5963, 0.6895, 0.612, 0.6698, 0.6081, 0.671, 0.5963, 0.6929, 0.6006, 0.708, 0.6197, 0.6895, 0.612, 0.6929, 0.6006, 0.7136, 0.6092, 0.7247, 0.6308, 0.708, 0.6197, 0.7136, 0.6092, 0.7322, 0.6216, 0.7389, 0.645, 0.7247, 0.6308, 0.7322, 0.6216, 0.7481, 0.6375, 0.75, 0.6617, 0.7389, 0.645, 0.7481, 0.6375, 0.7605, 0.6561, 0.7577, 0.6802, 0.75, 0.6617, 0.7605, 0.6561, 0.7691, 0.6768, 0.7616, 0.6999, 0.7577, 0.6802, 0.7691, 0.6768, 0.7734, 0.6987, 0.7616, 0.7199, 0.7616, 0.6999, 0.7734, 0.6987, 0.7734, 0.7211, 0.7577, 0.7396, 0.7616, 0.7199, 0.7734, 0.7211, 0.7691, 0.7431, 0.75, 0.7581, 0.7577, 0.7396, 0.7691, 0.7431, 0.7605, 0.7637, 0.7389, 0.7748, 0.75, 0.7581, 0.7605, 0.7637, 0.7481, 0.7823, 0.7247, 0.789, 0.7389, 0.7748, 0.7481, 0.7823, 0.7322, 0.7982, 0.708, 0.8001, 0.7247, 0.789, 0.7322, 0.7982, 0.7136, 0.8106, 0.6895, 0.8078, 0.708, 0.8001, 0.7136, 0.8106, 0.6929, 0.8192, 0.6698, 0.8117, 0.6895, 0.8078, 0.6929, 0.8192, 0.671, 0.8235, 0.6498, 0.8117, 0.6698, 0.8117, 0.671, 0.8235, 0.6486, 0.8235, 0.6301, 0.8078, 0.6498, 0.8117, 0.6486, 0.8235, 0.6266, 0.8192, 0.01029, 0.9679, 0.01029, 0.9494, 0.01531, 0.9494, 0.01531, 0.9679, 0.1127, 0.9155, 0.1127, 0.8954, 0.1177, 0.8954, 0.1177, 0.9155, 0.01029, 0.8548, 0.01029, 0.8406, 0.01531, 0.8406, 0.01531, 0.8548, 0.01029, 0.9494, 0.01029, 0.9297, 0.01531, 0.9297, 0.01531, 0.9494, 0.1127, 0.8954, 0.1127, 0.8758, 0.1177, 0.8758, 0.1177, 0.8954, 0.06151, 0.9846, 0.06151, 0.968, 0.06652, 0.968, 0.06652, 0.9846, 0.01029, 0.9297, 0.01029, 0.9097, 0.01531, 0.9097, 0.01531, 0.9297, 0.1127, 0.8758, 0.1127, 0.8573, 0.1177, 0.8573, 0.1177, 0.8758, 0.06151, 0.968, 0.06151, 0.9495, 0.06652, 0.9495, 0.06652, 0.968, 0.01029, 0.9097, 0.01029, 0.89, 0.01531, 0.89, 0.01531, 0.9097, 0.1127, 0.8573, 0.1127, 0.8406, 0.1177, 0.8406, 0.1177, 0.8573, 0.06151, 0.9495, 0.06151, 0.9298, 0.06652, 0.9298, 0.06652, 0.9495, 0.01029, 0.89, 0.01029, 0.8715, 0.01531, 0.8715, 0.01531, 0.89, 0.1895, 0.9846, 0.1895, 0.9679, 0.1945, 0.9679, 0.1945, 0.9846, 0.06151, 0.9298, 0.06151, 0.9097, 0.06652, 0.9021, 0.06652, 0.9298, 0.01029, 0.8715, 0.01029, 0.8548, 0.01531, 0.8548, 0.01531, 0.8715, 0.1895, 0.9679, 0.1895, 0.9494, 0.1945, 0.9494, 0.1945, 0.9679, 0.06151, 0.9097, 0.06151, 0.8901, 0.06652, 0.8901, 0.06652, 0.9021, 0.1895, 0.9494, 0.1895, 0.9297, 0.1945, 0.9297, 0.1945, 0.9494, 0.06151, 0.8901, 0.06151, 0.8715, 0.06652, 0.8715, 0.06652, 0.8901, 0.1895, 0.9297, 0.1895, 0.9097, 0.1945, 0.9097, 0.1945, 0.9297, 0.06151, 0.8715, 0.06151, 0.8548, 0.06652, 0.8548, 0.06652, 0.8715, 0.1895, 0.9097, 0.1895, 0.89, 0.1945, 0.89, 0.1945, 0.9097, 0.06151, 0.8548, 0.06151, 0.8406, 0.06652, 0.8406, 0.06652, 0.8548, 0.1895, 0.89, 0.1895, 0.8715, 0.1945, 0.8715, 0.1945, 0.89, 0.1127, 0.9846, 0.1127, 0.9704, 0.1177, 0.9704, 0.1177, 0.9846, 0.1895, 0.8715, 0.1895, 0.8548, 0.1945, 0.8548, 0.1945, 0.8715, 0.1127, 0.9704, 0.1127, 0.9537, 0.1177, 0.9537, 0.1177, 0.9704, 0.1895, 0.8548, 0.1895, 0.8406, 0.1945, 0.845, 0.1945, 0.8548, 0.1127, 0.9537, 0.1127, 0.9352, 0.1177, 0.9413, 0.1177, 0.9537, 0.01029, 0.9846, 0.01029, 0.9679, 0.01531, 0.9679, 0.01531, 0.9897, 0.3464, 0.82, 0.3263, 0.82, 0.3067, 0.8161, 0.2881, 0.8084, 0.2658, 0.792, 0.3322, 0.7584, 0.3846, 0.8084, 0.3661, 0.8161, 0.4382, 0.7282, 0.4343, 0.7479, 0.4266, 0.7664, 0.4154, 0.7831, 0.4013, 0.7973, 0.3846, 0.8084, 0.3704, 0.7378, 0.4373, 0.7015, 0.3661, 0.6203, 0.3846, 0.6279, 0.4013, 0.6391, 0.4154, 0.6533, 0.4266, 0.67, 0.4343, 0.6885, 0.4373, 0.7015, 0.3608, 0.6885, 0.3464, 0.6164, 0.2573, 0.6533, 0.2714, 0.6391, 0.2881, 0.6279, 0.3067, 0.6203, 0.3263, 0.6164, 0.3464, 0.6164, 0.3178, 0.6836, 0.2437, 0.6762, 0.2573, 0.7831, 0.2461, 0.7664, 0.2384, 0.7479, 0.2345, 0.7282, 0.2345, 0.7082, 0.2384, 0.6885, 0.2437, 0.6762, 0.2964, 0.7217, 0.2658, 0.792, 0.3322, 0.7584, 0.2658, 0.792, 0.3355, 0.718, 0.3846, 0.8084, 0.3322, 0.7584, 0.3355, 0.718, 0.3846, 0.8084, 0.3355, 0.718, 0.3704, 0.7378, 0.4373, 0.7015, 0.3704, 0.7378, 0.3355, 0.718, 0.4373, 0.7015, 0.3355, 0.718, 0.3608, 0.6885, 0.3608, 0.6885, 0.3355, 0.718, 0.3464, 0.6164, 0.3464, 0.6164, 0.3355, 0.718, 0.3178, 0.6836, 0.3178, 0.6836, 0.3355, 0.718, 0.2437, 0.6762, 0.2964, 0.7217, 0.2437, 0.6762, 0.3355, 0.718, 0.2964, 0.7217, 0.3355, 0.718, 0.2658, 0.792, 0.1569, 0.04539, 0.133, 0.05015, 0.1228, 0.0164, 0.1534, 0.01029, 0.133, 0.05015, 0.1105, 0.05947, 0.09386, 0.02836, 0.1228, 0.0164, 0.1105, 0.2787, 0.133, 0.288, 0.1228, 0.3217, 0.09386, 0.3098, 0.05015, 0.2051, 0.05947, 0.2276, 0.02836, 0.2443, 0.0164, 0.2154, 0.1105, 0.05947, 0.09023, 0.073, 0.06786, 0.04574, 0.09386, 0.02836, 0.09023, 0.073, 0.073, 0.09023, 0.04574, 0.06786, 0.06786, 0.04574, 0.2787, 0.1105, 0.2651, 0.09023, 0.2924, 0.06786, 0.3098, 0.09386, 0.288, 0.2051, 0.2927, 0.1812, 0.3278, 0.1847, 0.3217, 0.2154, 0.2927, 0.1812, 0.2927, 0.1569, 0.3278, 0.1534, 0.3278, 0.1847, 0.2927, 0.1569, 0.288, 0.133, 0.3217, 0.1228, 0.3278, 0.1534, 0.04539, 0.1569, 0.04539, 0.1812, 0.01029, 0.1847, 0.01029, 0.1534, 0.1569, 0.2927, 0.1812, 0.2927, 0.1847, 0.3278, 0.1534, 0.3278, 0.2651, 0.09023, 0.2479, 0.073, 0.2703, 0.04574, 0.2924, 0.06786, 0.2276, 0.2787, 0.2479, 0.2651, 0.2703, 0.2924, 0.2443, 0.3098, 0.2479, 0.073, 0.2276, 0.05947, 0.2443, 0.02836, 0.2703, 0.04574, 0.2276, 0.05947, 0.2051, 0.05015, 0.2154, 0.0164, 0.2443, 0.02836, 0.2051, 0.05015, 0.1812, 0.04539, 0.1847, 0.01029, 0.2154, 0.0164, 0.1812, 0.04539, 0.1569, 0.04539, 0.1534, 0.01029, 0.1847, 0.01029, 0.2051, 0.288, 0.2276, 0.2787, 0.2443, 0.3098, 0.2154, 0.3217, 0.09023, 0.2651, 0.1105, 0.2787, 0.09386, 0.3098, 0.06786, 0.2924, 0.073, 0.2479, 0.09023, 0.2651, 0.06786, 0.2924, 0.04574, 0.2703, 0.2479, 0.2651, 0.2651, 0.2479, 0.2924, 0.2703, 0.2703, 0.2924, 0.2651, 0.2479, 0.2787, 0.2276, 0.3098, 0.2443, 0.2924, 0.2703, 0.2787, 0.2276, 0.288, 0.2051, 0.3217, 0.2154, 0.3098, 0.2443, 0.073, 0.09023, 0.05947, 0.1105, 0.02836, 0.09386, 0.04574, 0.06786, 0.05947, 0.1105, 0.05015, 0.133, 0.0164, 0.1228, 0.02836, 0.09386, 0.05015, 0.133, 0.04539, 0.1569, 0.01029, 0.1534, 0.0164, 0.1228, 0.1812, 0.2927, 0.2051, 0.288, 0.2154, 0.3217, 0.1847, 0.3278, 0.288, 0.133, 0.2787, 0.1105, 0.3098, 0.09386, 0.3217, 0.1228, 0.04539, 0.1812, 0.05015, 0.2051, 0.0164, 0.2154, 0.01029, 0.1847, 0.133, 0.288, 0.1569, 0.2927, 0.1534, 0.3278, 0.1228, 0.3217, 0.05947, 0.2276, 0.073, 0.2479, 0.04574, 0.2703, 0.02836, 0.2443, 0.4588, 0.6538, 0.4588, 0.6336, 0.4738, 0.6336, 0.4738, 0.6538, 0.9122, 0.1852, 0.8972, 0.1852, 0.8972, 0.165, 0.9122, 0.165, 0.4738, 0.6336, 0.4588, 0.6336, 0.4588, 0.6164, 0.4738, 0.6164, 0.4588, 0.6763, 0.4588, 0.6538, 0.4738, 0.6538, 0.4738, 0.6763, 0.4738, 0.7002, 0.4588, 0.7002, 0.4588, 0.6763, 0.4738, 0.6763, 0.4588, 0.7246, 0.4588, 0.7002, 0.4738, 0.7002, 0.4738, 0.7246, 0.4588, 0.7485, 0.4588, 0.7246, 0.4738, 0.7246, 0.4738, 0.7485, 0.4588, 0.771, 0.4588, 0.7485, 0.4738, 0.7485, 0.4738, 0.771, 0.4588, 0.7913, 0.4588, 0.771, 0.4738, 0.771, 0.4738, 0.7913, 0.4588, 0.8085, 0.4588, 0.7913, 0.4738, 0.7913, 0.4738, 0.8085, 0.9328, 0.03055, 0.9328, 0.01029, 0.9479, 0.01029, 0.9479, 0.03055, 0.9328, 0.05306, 0.9328, 0.03055, 0.9479, 0.03055, 0.9479, 0.05306, 0.9328, 0.07695, 0.9328, 0.05306, 0.9479, 0.05306, 0.9479, 0.07695, 0.9328, 0.1013, 0.9328, 0.07695, 0.9479, 0.07695, 0.9479, 0.1013, 0.9328, 0.1252, 0.9328, 0.1013, 0.9479, 0.1013, 0.9479, 0.1252, 0.9328, 0.1477, 0.9328, 0.1252, 0.9479, 0.1252, 0.9479, 0.1477, 0.9328, 0.168, 0.9328, 0.1477, 0.9479, 0.1477, 0.9479, 0.168, 0.8993, 0.5642, 0.8993, 0.5439, 0.9144, 0.5439, 0.9144, 0.5642, 0.9144, 0.5867, 0.8993, 0.5867, 0.8993, 0.5642, 0.9144, 0.5642, 0.8993, 0.6106, 0.8993, 0.5867, 0.9144, 0.5867, 0.9144, 0.6106, 0.8993, 0.6349, 0.8993, 0.6106, 0.9144, 0.6106, 0.9144, 0.6349, 0.8993, 0.6588, 0.8993, 0.6349, 0.9144, 0.6349, 0.9144, 0.6588, 0.8993, 0.6813, 0.8993, 0.6588, 0.9144, 0.6588, 0.9144, 0.6813, 0.8993, 0.7016, 0.8993, 0.6813, 0.9144, 0.6813, 0.9144, 0.7016, 0.8993, 0.7189, 0.8993, 0.7016, 0.9144, 0.7016, 0.9144, 0.7189, 0.8972, 0.02756, 0.8972, 0.01029, 0.9122, 0.01029, 0.9122, 0.02756, 0.8972, 0.04784, 0.8972, 0.02756, 0.9122, 0.02756, 0.9122, 0.04784, 0.8972, 0.07036, 0.8972, 0.04784, 0.9122, 0.04784, 0.9122, 0.07036, 0.8972, 0.09427, 0.8972, 0.07036, 0.9122, 0.07036, 0.9122, 0.09427, 0.8972, 0.1186, 0.8972, 0.09427, 0.9122, 0.09427, 0.9122, 0.1186, 0.8972, 0.1425, 0.8972, 0.1186, 0.9122, 0.1186, 0.9122, 0.1425, 0.9122, 0.165, 0.8972, 0.165, 0.8972, 0.1425, 0.9122, 0.1425, 0.9416, 0.7396, 0.935, 0.7396, 0.935, 0.7238, 0.9416, 0.7238, 0.2432, 0.5052, 0.2529, 0.5082, 0.2436, 0.5307, 0.2347, 0.5259, 0.2476, 0.4833, 0.2576, 0.4843, 0.2529, 0.5082, 0.2432, 0.5052, 0.2476, 0.4609, 0.2576, 0.4599, 0.2576, 0.4843, 0.2476, 0.4833, 0.2432, 0.439, 0.2529, 0.436, 0.2576, 0.4599, 0.2476, 0.4609, 0.2347, 0.4183, 0.2436, 0.4135, 0.2529, 0.436, 0.2432, 0.439, 0.2222, 0.3997, 0.23, 0.3933, 0.2436, 0.4135, 0.2347, 0.4183, 0.2064, 0.3838, 0.2128, 0.376, 0.23, 0.3933, 0.2222, 0.3997, 0.1878, 0.3714, 0.1925, 0.3625, 0.2128, 0.376, 0.2064, 0.3838, 0.1671, 0.3628, 0.17, 0.3532, 0.1925, 0.3625, 0.1878, 0.3714, 0.1452, 0.3585, 0.1461, 0.3484, 0.17, 0.3532, 0.1671, 0.3628, 0.1228, 0.3585, 0.1218, 0.3484, 0.1461, 0.3484, 0.1452, 0.3585, 0.1008, 0.3628, 0.09789, 0.3532, 0.1218, 0.3484, 0.1228, 0.3585, 0.08014, 0.3714, 0.07539, 0.3625, 0.09789, 0.3532, 0.1008, 0.3628, 0.06153, 0.3838, 0.05513, 0.376, 0.07539, 0.3625, 0.08014, 0.3714, 0.0457, 0.3997, 0.0379, 0.3933, 0.05513, 0.376, 0.06153, 0.3838, 0.03327, 0.4183, 0.02437, 0.4135, 0.0379, 0.3933, 0.0457, 0.3997, 0.0247, 0.439, 0.01505, 0.436, 0.02437, 0.4135, 0.03327, 0.4183, 0.02034, 0.4609, 0.01029, 0.4599, 0.01505, 0.436, 0.0247, 0.439, 0.02034, 0.4833, 0.01029, 0.4843, 0.01029, 0.4599, 0.02034, 0.4609, 0.0247, 0.5052, 0.01505, 0.5082, 0.01029, 0.4843, 0.02034, 0.4833, 0.03327, 0.5259, 0.02437, 0.5307, 0.01505, 0.5082, 0.0247, 0.5052, 0.0457, 0.5445, 0.0379, 0.5509, 0.02437, 0.5307, 0.03327, 0.5259, 0.06153, 0.5604, 0.05513, 0.5682, 0.0379, 0.5509, 0.0457, 0.5445, 0.08014, 0.5728, 0.07539, 0.5817, 0.05513, 0.5682, 0.06153, 0.5604, 0.1008, 0.5814, 0.09789, 0.591, 0.07539, 0.5817, 0.08014, 0.5728, 0.1228, 0.5857, 0.1218, 0.5958, 0.09789, 0.591, 0.1008, 0.5814, 0.1452, 0.5857, 0.1461, 0.5958, 0.1218, 0.5958, 0.1228, 0.5857, 0.1671, 0.5814, 0.17, 0.591, 0.1461, 0.5958, 0.1452, 0.5857, 0.1878, 0.5728, 0.1925, 0.5817, 0.17, 0.591, 0.1671, 0.5814, 0.2064, 0.5604, 0.2128, 0.5682, 0.1925, 0.5817, 0.1878, 0.5728, 0.2222, 0.5445, 0.23, 0.5509, 0.2128, 0.5682, 0.2064, 0.5604, 0.2347, 0.5259, 0.2436, 0.5307, 0.23, 0.5509, 0.2222, 0.5445, 0.1433, 0.9352, 0.1383, 0.9413, 0.1383, 0.9155, 0.1433, 0.9155, 0.9416, 0.8452, 0.935, 0.8452, 0.935, 0.8233, 0.9416, 0.8233, 0.9773, 0.4066, 0.9706, 0.4066, 0.9706, 0.3846, 0.9773, 0.3846, 0.9689, 0.8845, 0.9622, 0.8845, 0.9622, 0.8659, 0.9689, 0.8659, 0.9416, 0.8233, 0.935, 0.8233, 0.935, 0.8009, 0.9416, 0.8009, 0.9773, 0.3846, 0.9706, 0.3846, 0.9706, 0.364, 0.9773, 0.364, 0.9689, 0.8659, 0.9622, 0.8659, 0.9622, 0.8453, 0.9689, 0.8453, 0.9416, 0.8009, 0.935, 0.8009, 0.935, 0.7789, 0.9416, 0.7789, 0.9773, 0.364, 0.9706, 0.364, 0.9706, 0.3454, 0.9773, 0.3454, 0.9689, 0.8453, 0.9622, 0.8453, 0.9622, 0.8233, 0.9689, 0.8233, 0.9416, 0.7789, 0.935, 0.7789, 0.935, 0.7582, 0.9416, 0.7582, 0.4655, 0.9739, 0.4588, 0.9739, 0.4588, 0.9553, 0.4655, 0.9553, 0.9689, 0.8233, 0.9622, 0.8233, 0.9622, 0.801, 0.9689, 0.801, 0.9416, 0.7582, 0.935, 0.7582, 0.935, 0.7396, 0.9416, 0.7396, 0.4655, 0.9553, 0.4588, 0.9553, 0.4588, 0.9347, 0.4655, 0.9347, 0.9689, 0.801, 0.9622, 0.801, 0.9622, 0.779, 0.9689, 0.779, 0.4655, 0.9347, 0.4588, 0.9347, 0.4588, 0.9127, 0.4655, 0.9127, 0.9689, 0.779, 0.9622, 0.779, 0.9622, 0.7583, 0.9689, 0.7583, 0.4655, 0.9127, 0.4588, 0.9127, 0.4588, 0.8903, 0.4655, 0.8903, 0.9689, 0.7583, 0.9622, 0.7583, 0.9622, 0.7397, 0.9689, 0.7397, 0.4655, 0.8903, 0.4588, 0.8903, 0.4588, 0.8684, 0.4655, 0.8684, 0.9689, 0.7397, 0.9622, 0.7397, 0.9622, 0.7238, 0.9689, 0.7238, 0.4655, 0.8684, 0.4588, 0.8684, 0.4588, 0.8477, 0.4655, 0.8477, 0.9773, 0.5061, 0.9706, 0.5061, 0.9706, 0.4902, 0.9773, 0.4902, 0.4655, 0.8477, 0.4588, 0.8477, 0.4588, 0.8291, 0.4655, 0.8291, 0.9773, 0.4902, 0.9706, 0.4902, 0.9706, 0.4716, 0.9773, 0.4716, 0.9416, 0.9003, 0.935, 0.9003, 0.935, 0.8845, 0.9416, 0.8845, 0.9773, 0.4716, 0.9706, 0.4716, 0.9706, 0.4509, 0.9773, 0.4509, 0.9416, 0.8845, 0.935, 0.8845, 0.935, 0.8659, 0.9416, 0.8659, 0.9773, 0.4509, 0.9706, 0.4509, 0.9706, 0.429, 0.9773, 0.429, 0.9416, 0.8659, 0.935, 0.8659, 0.935, 0.8452, 0.9416, 0.8452, 0.9773, 0.429, 0.9706, 0.429, 0.9706, 0.4066, 0.9773, 0.4066, 0.7577, 0.4918, 0.7691, 0.4952, 0.7605, 0.5159, 0.75, 0.5103, 0.7616, 0.4721, 0.7734, 0.4732, 0.7691, 0.4952, 0.7577, 0.4918, 0.7616, 0.452, 0.7734, 0.4509, 0.7734, 0.4732, 0.7616, 0.4721, 0.7577, 0.4324, 0.7691, 0.4289, 0.7734, 0.4509, 0.7616, 0.452, 0.75, 0.4138, 0.7605, 0.4082, 0.7691, 0.4289, 0.7577, 0.4324, 0.7389, 0.3971, 0.7481, 0.3896, 0.7605, 0.4082, 0.75, 0.4138, 0.7247, 0.383, 0.7322, 0.3738, 0.7481, 0.3896, 0.7389, 0.3971, 0.708, 0.3718, 0.7136, 0.3614, 0.7322, 0.3738, 0.7247, 0.383, 0.6895, 0.3641, 0.6929, 0.3528, 0.7136, 0.3614, 0.708, 0.3718, 0.6698, 0.3602, 0.671, 0.3484, 0.6929, 0.3528, 0.6895, 0.3641, 0.6498, 0.3602, 0.6486, 0.3484, 0.671, 0.3484, 0.6698, 0.3602, 0.6301, 0.3641, 0.6266, 0.3528, 0.6486, 0.3484, 0.6498, 0.3602, 0.6116, 0.3718, 0.606, 0.3614, 0.6266, 0.3528, 0.6301, 0.3641, 0.5949, 0.383, 0.5874, 0.3738, 0.606, 0.3614, 0.6116, 0.3718, 0.5807, 0.3971, 0.5715, 0.3896, 0.5874, 0.3738, 0.5949, 0.383, 0.5696, 0.4138, 0.5591, 0.4082, 0.5715, 0.3896, 0.5807, 0.3971, 0.5619, 0.4324, 0.5505, 0.4289, 0.5591, 0.4082, 0.5696, 0.4138, 0.558, 0.452, 0.5462, 0.4509, 0.5505, 0.4289, 0.5619, 0.4324, 0.558, 0.4721, 0.5462, 0.4732, 0.5462, 0.4509, 0.558, 0.452, 0.5619, 0.4918, 0.5505, 0.4952, 0.5462, 0.4732, 0.558, 0.4721, 0.5696, 0.5103, 0.5591, 0.5159, 0.5505, 0.4952, 0.5619, 0.4918, 0.5807, 0.527, 0.5715, 0.5345, 0.5591, 0.5159, 0.5696, 0.5103, 0.5949, 0.5411, 0.5874, 0.5503, 0.5715, 0.5345, 0.5807, 0.527, 0.6116, 0.5523, 0.606, 0.5628, 0.5874, 0.5503, 0.5949, 0.5411, 0.6301, 0.56, 0.6266, 0.5713, 0.606, 0.5628, 0.6116, 0.5523, 0.6498, 0.5639, 0.6486, 0.5757, 0.6266, 0.5713, 0.6301, 0.56, 0.6698, 0.5639, 0.671, 0.5757, 0.6486, 0.5757, 0.6498, 0.5639, 0.6895, 0.56, 0.6929, 0.5713, 0.671, 0.5757, 0.6698, 0.5639, 0.708, 0.5523, 0.7136, 0.5628, 0.6929, 0.5713, 0.6895, 0.56, 0.7247, 0.5411, 0.7322, 0.5503, 0.7136, 0.5628, 0.708, 0.5523, 0.7389, 0.527, 0.7481, 0.5345, 0.7322, 0.5503, 0.7247, 0.5411, 0.75, 0.5103, 0.7605, 0.5159, 0.7481, 0.5345, 0.7389, 0.527, 0.0359, 0.8624, 0.04092, 0.8624, 0.04092, 0.8809, 0.0359, 0.8809, 0.1433, 0.9155, 0.1383, 0.9155, 0.1383, 0.8954, 0.1433, 0.8954, 0.0359, 0.9755, 0.04092, 0.9755, 0.04092, 0.9897, 0.0359, 0.9897, 0.0359, 0.8809, 0.04092, 0.8809, 0.04092, 0.9006, 0.0359, 0.9006, 0.1433, 0.8954, 0.1383, 0.8954, 0.1383, 0.8758, 0.1433, 0.8758, 0.09213, 0.9846, 0.08711, 0.9846, 0.08711, 0.968, 0.09213, 0.968, 0.0359, 0.9006, 0.04092, 0.9006, 0.04092, 0.9206, 0.0359, 0.9206, 0.1433, 0.8758, 0.1383, 0.8758, 0.1383, 0.8573, 0.1433, 0.8573, 0.09213, 0.968, 0.08711, 0.968, 0.08711, 0.9495, 0.09213, 0.9495, 0.0359, 0.9206, 0.04092, 0.9206, 0.04092, 0.9403, 0.0359, 0.9403, 0.1433, 0.8573, 0.1383, 0.8573, 0.1383, 0.8406, 0.1433, 0.8406, 0.09213, 0.9495, 0.08711, 0.9495, 0.08711, 0.9298, 0.09213, 0.9298, 0.0359, 0.9403, 0.04092, 0.9403, 0.04092, 0.9588, 0.0359, 0.9588, 0.1639, 0.8406, 0.1689, 0.8406, 0.1689, 0.8573, 0.1639, 0.8573, 0.09213, 0.9298, 0.08711, 0.9298, 0.08711, 0.9021, 0.09213, 0.9097, 0.0359, 0.9588, 0.04092, 0.9588, 0.04092, 0.9755, 0.0359, 0.9755, 0.1639, 0.8573, 0.1689, 0.8573, 0.1689, 0.8758, 0.1639, 0.8758, 0.09213, 0.9097, 0.08711, 0.9021, 0.08711, 0.8901, 0.09213, 0.8901, 0.1639, 0.8758, 0.1689, 0.8758, 0.1689, 0.8955, 0.1639, 0.8955, 0.09213, 0.8901, 0.08711, 0.8901, 0.08711, 0.8715, 0.09213, 0.8715, 0.1639, 0.8955, 0.1689, 0.8955, 0.1689, 0.9155, 0.1639, 0.9155, 0.09213, 0.8715, 0.08711, 0.8715, 0.08711, 0.8548, 0.09213, 0.8548, 0.1639, 0.9155, 0.1689, 0.9155, 0.1689, 0.9352, 0.1639, 0.9352, 0.09213, 0.8548, 0.08711, 0.8548, 0.08711, 0.8406, 0.09213, 0.8406, 0.1639, 0.9352, 0.1689, 0.9352, 0.1689, 0.9537, 0.1639, 0.9537, 0.1433, 0.9846, 0.1383, 0.9846, 0.1383, 0.9704, 0.1433, 0.9704, 0.1639, 0.9537, 0.1689, 0.9537, 0.1689, 0.9704, 0.1639, 0.9704, 0.1433, 0.9704, 0.1383, 0.9704, 0.1383, 0.9537, 0.1433, 0.9537, 0.1639, 0.9704, 0.1689, 0.9704, 0.1689, 0.9802, 0.1639, 0.9846, 0.1433, 0.9537, 0.1383, 0.9537, 0.1383, 0.9413, 0.1433, 0.9352, 0.0359, 0.8457, 0.04092, 0.8406, 0.04092, 0.8624, 0.0359, 0.8624, 0.01421, 0.6885, 0.02188, 0.67, 0.03303, 0.6533, 0.0719, 0.7145, 0.02598, 0.773, 0.01421, 0.7479, 0.01029, 0.7282, 0.01029, 0.7082, 0.1221, 0.6164, 0.1482, 0.6224, 0.09951, 0.681, 0.03303, 0.6533, 0.04721, 0.6391, 0.06389, 0.6279, 0.08242, 0.6203, 0.1021, 0.6164, 0.2139, 0.7082, 0.2139, 0.7282, 0.146, 0.7, 0.1482, 0.6224, 0.1603, 0.6279, 0.177, 0.6391, 0.1912, 0.6533, 0.2024, 0.67, 0.21, 0.6885, 0.1603, 0.8084, 0.1352, 0.8172, 0.1424, 0.7431, 0.2139, 0.7282, 0.21, 0.7479, 0.2024, 0.7664, 0.1912, 0.7831, 0.177, 0.7973, 0.03303, 0.7831, 0.02598, 0.773, 0.1009, 0.7567, 0.1352, 0.8172, 0.1221, 0.82, 0.1021, 0.82, 0.08242, 0.8161, 0.06389, 0.8084, 0.04721, 0.7973, 0.0719, 0.7145, 0.1122, 0.719, 0.02598, 0.773, 0.03303, 0.6533, 0.1122, 0.719, 0.0719, 0.7145, 0.03303, 0.6533, 0.09951, 0.681, 0.1122, 0.719, 0.1482, 0.6224, 0.1122, 0.719, 0.09951, 0.681, 0.1482, 0.6224, 0.146, 0.7, 0.1122, 0.719, 0.146, 0.7, 0.2139, 0.7282, 0.1122, 0.719, 0.2139, 0.7282, 0.1424, 0.7431, 0.1122, 0.719, 0.1424, 0.7431, 0.1352, 0.8172, 0.1122, 0.719, 0.1009, 0.7567, 0.1122, 0.719, 0.1352, 0.8172, 0.1009, 0.7567, 0.02598, 0.773, 0.1122, 0.719, 0.6261, 0.133, 0.6599, 0.1228, 0.666, 0.1534, 0.6309, 0.1569, 0.6309, 0.1569, 0.666, 0.1534, 0.666, 0.1847, 0.6309, 0.1812, 0.4284, 0.2651, 0.406, 0.2924, 0.3839, 0.2703, 0.4111, 0.2479, 0.5194, 0.2927, 0.5228, 0.3278, 0.4916, 0.3278, 0.495, 0.2927, 0.6309, 0.1812, 0.666, 0.1847, 0.6599, 0.2154, 0.6261, 0.2051, 0.6261, 0.2051, 0.6599, 0.2154, 0.6479, 0.2443, 0.6168, 0.2276, 0.5194, 0.04539, 0.5228, 0.01029, 0.5535, 0.0164, 0.5433, 0.05015, 0.4284, 0.073, 0.406, 0.04574, 0.432, 0.02836, 0.4486, 0.05947, 0.4486, 0.05947, 0.432, 0.02836, 0.4609, 0.0164, 0.4711, 0.05015, 0.4711, 0.05015, 0.4609, 0.0164, 0.4916, 0.01029, 0.495, 0.04539, 0.5658, 0.2787, 0.5824, 0.3098, 0.5535, 0.3217, 0.5433, 0.288, 0.3976, 0.2276, 0.3665, 0.2443, 0.3545, 0.2154, 0.3883, 0.2051, 0.5433, 0.05015, 0.5535, 0.0164, 0.5824, 0.02836, 0.5658, 0.05947, 0.3835, 0.1569, 0.3484, 0.1534, 0.3545, 0.1228, 0.3883, 0.133, 0.5658, 0.05947, 0.5824, 0.02836, 0.6084, 0.04574, 0.586, 0.073, 0.586, 0.073, 0.6084, 0.04574, 0.6305, 0.06786, 0.6033, 0.09023, 0.6033, 0.09023, 0.6305, 0.06786, 0.6479, 0.09386, 0.6168, 0.1105, 0.6168, 0.1105, 0.6479, 0.09386, 0.6599, 0.1228, 0.6261, 0.133, 0.3835, 0.1812, 0.3484, 0.1847, 0.3484, 0.1534, 0.3835, 0.1569, 0.4486, 0.2787, 0.432, 0.3098, 0.406, 0.2924, 0.4284, 0.2651, 0.4711, 0.288, 0.4609, 0.3217, 0.432, 0.3098, 0.4486, 0.2787, 0.3883, 0.133, 0.3545, 0.1228, 0.3665, 0.09386, 0.3976, 0.1105, 0.3976, 0.1105, 0.3665, 0.09386, 0.3839, 0.06786, 0.4111, 0.09023, 0.4111, 0.09023, 0.3839, 0.06786, 0.406, 0.04574, 0.4284, 0.073, 0.6168, 0.2276, 0.6479, 0.2443, 0.6305, 0.2703, 0.6033, 0.2479, 0.6033, 0.2479, 0.6305, 0.2703, 0.6084, 0.2924, 0.586, 0.2651, 0.586, 0.2651, 0.6084, 0.2924, 0.5824, 0.3098, 0.5658, 0.2787, 0.3883, 0.2051, 0.3545, 0.2154, 0.3484, 0.1847, 0.3835, 0.1812, 0.495, 0.04539, 0.4916, 0.01029, 0.5228, 0.01029, 0.5194, 0.04539, 0.5433, 0.288, 0.5535, 0.3217, 0.5228, 0.3278, 0.5194, 0.2927, 0.4111, 0.2479, 0.3839, 0.2703, 0.3665, 0.2443, 0.3976, 0.2276, 0.495, 0.2927, 0.4916, 0.3278, 0.4609, 0.3217, 0.4711, 0.288, 0.5095, 0.6538, 0.4944, 0.6538, 0.4944, 0.6336, 0.5095, 0.6336, 0.8993, 0.5234, 0.8993, 0.5031, 0.9144, 0.5031, 0.9144, 0.5234, 0.4944, 0.6336, 0.4944, 0.6164, 0.5095, 0.6164, 0.5095, 0.6336, 0.5095, 0.6763, 0.4944, 0.6763, 0.4944, 0.6538, 0.5095, 0.6538, 0.4944, 0.7002, 0.4944, 0.6763, 0.5095, 0.6763, 0.5095, 0.7002, 0.5095, 0.7246, 0.4944, 0.7246, 0.4944, 0.7002, 0.5095, 0.7002, 0.5095, 0.7485, 0.4944, 0.7485, 0.4944, 0.7246, 0.5095, 0.7246, 0.5095, 0.771, 0.4944, 0.771, 0.4944, 0.7485, 0.5095, 0.7485, 0.5095, 0.7913, 0.4944, 0.7913, 0.4944, 0.771, 0.5095, 0.771, 0.5095, 0.8085, 0.4944, 0.8085, 0.4944, 0.7913, 0.5095, 0.7913, 0.95, 0.3687, 0.935, 0.3687, 0.935, 0.3484, 0.95, 0.3484, 0.95, 0.3912, 0.935, 0.3912, 0.935, 0.3687, 0.95, 0.3687, 0.95, 0.4151, 0.935, 0.4151, 0.935, 0.3912, 0.95, 0.3912, 0.95, 0.4394, 0.935, 0.4394, 0.935, 0.4151, 0.95, 0.4151, 0.95, 0.4633, 0.935, 0.4633, 0.935, 0.4394, 0.95, 0.4394, 0.95, 0.4858, 0.935, 0.4858, 0.935, 0.4633, 0.95, 0.4633, 0.95, 0.5061, 0.935, 0.5061, 0.935, 0.4858, 0.95, 0.4858, 0.9144, 0.7597, 0.8993, 0.7597, 0.8993, 0.7395, 0.9144, 0.7395, 0.8993, 0.7822, 0.8993, 0.7597, 0.9144, 0.7597, 0.9144, 0.7822, 0.9144, 0.8061, 0.8993, 0.8061, 0.8993, 0.7822, 0.9144, 0.7822, 0.9144, 0.8304, 0.8993, 0.8304, 0.8993, 0.8061, 0.9144, 0.8061, 0.9144, 0.8543, 0.8993, 0.8543, 0.8993, 0.8304, 0.9144, 0.8304, 0.9144, 0.8769, 0.8993, 0.8769, 0.8993, 0.8543, 0.9144, 0.8543, 0.9144, 0.8971, 0.8993, 0.8971, 0.8993, 0.8769, 0.9144, 0.8769, 0.9144, 0.9144, 0.8993, 0.9144, 0.8993, 0.8971, 0.9144, 0.8971, 0.9144, 0.3657, 0.8993, 0.3657, 0.8993, 0.3484, 0.9144, 0.3484, 0.9144, 0.386, 0.8993, 0.386, 0.8993, 0.3657, 0.9144, 0.3657, 0.9144, 0.4085, 0.8993, 0.4085, 0.8993, 0.386, 0.9144, 0.386, 0.9144, 0.4324, 0.8993, 0.4324, 0.8993, 0.4085, 0.9144, 0.4085, 0.9144, 0.4568, 0.8993, 0.4568, 0.8993, 0.4324, 0.9144, 0.4324, 0.9144, 0.4806, 0.8993, 0.4806, 0.8993, 0.4568, 0.9144, 0.4568, 0.8993, 0.5031, 0.8993, 0.4806, 0.9144, 0.4806, 0.9144, 0.5031, 0.7713, 0.06513, 0.7713, 0.0958, 0.6866, 0.0958, 0.6866, 0.06513, 0.7713, 0.0958, 0.7713, 0.1271, 0.6866, 0.1271, 0.6866, 0.0958, 0.7713, 0.1271, 0.7713, 0.1578, 0.6866, 0.1578, 0.6866, 0.1271, 0.7713, 0.1578, 0.7713, 0.1867, 0.6866, 0.1867, 0.6866, 0.1578, 0.7713, 0.1867, 0.7713, 0.2127, 0.6866, 0.2127, 0.6866, 0.1867, 0.7713, 0.2127, 0.7713, 0.2349, 0.6866, 0.2349, 0.6866, 0.2127, 0.8766, 0.01029, 0.8766, 0.03244, 0.7919, 0.03244, 0.7919, 0.01029, 0.8766, 0.03244, 0.8766, 0.05847, 0.7919, 0.05847, 0.7919, 0.03244, 0.8766, 0.05847, 0.8766, 0.08738, 0.7919, 0.08738, 0.7919, 0.05847, 0.8766, 0.08738, 0.8766, 0.1181, 0.7919, 0.1181, 0.7919, 0.08738, 0.8766, 0.1181, 0.8766, 0.1493, 0.7919, 0.1493, 0.7919, 0.1181, 0.8766, 0.1493, 0.8766, 0.18, 0.7919, 0.18, 0.7919, 0.1493, 0.8766, 0.18, 0.8766, 0.2089, 0.7919, 0.2089, 0.7919, 0.18, 0.8766, 0.2089, 0.8766, 0.2349, 0.7919, 0.2349, 0.7919, 0.2089, 0.8787, 0.5963, 0.8787, 0.6223, 0.794, 0.6223, 0.794, 0.5963, 0.8787, 0.6223, 0.8787, 0.6512, 0.794, 0.6512, 0.794, 0.6223, 0.8787, 0.6512, 0.8787, 0.6819, 0.794, 0.6819, 0.794, 0.6512, 0.8787, 0.6819, 0.8787, 0.7131, 0.794, 0.7131, 0.794, 0.6819, 0.8787, 0.7131, 0.8787, 0.7438, 0.794, 0.7438, 0.794, 0.7131, 0.8787, 0.7438, 0.8787, 0.7727, 0.794, 0.7727, 0.794, 0.7438, 0.8787, 0.7727, 0.8787, 0.7987, 0.794, 0.7987, 0.794, 0.7727, 0.8787, 0.7987, 0.8787, 0.8208, 0.794, 0.8208, 0.794, 0.7987, 0.8787, 0.3484, 0.8787, 0.3744, 0.794, 0.3744, 0.794, 0.3484, 0.8787, 0.3744, 0.8787, 0.4033, 0.794, 0.4033, 0.794, 0.3744, 0.8787, 0.4033, 0.8787, 0.434, 0.794, 0.434, 0.794, 0.4033, 0.8787, 0.434, 0.8787, 0.4653, 0.794, 0.4653, 0.794, 0.434, 0.8787, 0.4653, 0.8787, 0.496, 0.794, 0.496, 0.794, 0.4653, 0.8787, 0.496, 0.8787, 0.5248, 0.794, 0.5248, 0.794, 0.496, 0.8787, 0.5248, 0.8787, 0.5508, 0.794, 0.5508, 0.794, 0.5248, 0.8787, 0.5508, 0.8787, 0.573, 0.794, 0.573, 0.794, 0.5508, 0.7713, 0.01029, 0.7713, 0.03626, 0.6866, 0.03626, 0.6866, 0.01029, 0.7713, 0.03626, 0.7713, 0.06513, 0.6866, 0.06513, 0.6866, 0.03626])
me_circle_001.materials.append(mat_coinmaterial)
me_circle_001.use_remesh_fix_poles = True
me_circle_001.use_remesh_preserve_attributes = False
me_circle_001.use_mirror_vertex_groups = False
me_circle_001.update()
me_cylinder_001 = bpy.data.meshes.new('Cylinder.001')
me_cylinder_001.from_pydata([(-1.453e-05, 1.004, -1.004), (-1.453e-05, 1.004, 1.004), (0.1959, 0.9851, -1.004), (0.1959, 0.9851, 1.004), (0.3843, 0.9279, -1.004), (0.3843, 0.9279, 1.004), (0.558, 0.8351, -1.004), (0.558, 0.8351, 1.004), (0.7102, 0.7102, -1.004), (0.7102, 0.7102, 1.004), (0.8351, 0.558, -1.004), (0.8351, 0.558, 1.004), (0.9279, 0.3844, -1.004), (0.9279, 0.3844, 1.004), (0.9851, 0.196, -1.004), (0.9851, 0.196, 1.004), (1.004, 1.461e-05, -1.004), (1.004, 1.461e-05, 1.004), (0.9851, -0.1959, -1.004), (0.9851, -0.1959, 1.004), (0.9279, -0.3843, -1.004), (0.9279, -0.3843, 1.004), (0.8351, -0.558, -1.004), (0.8351, -0.558, 1.004), (0.7102, -0.7102, -1.004), (0.7102, -0.7102, 1.004), (0.558, -0.8351, -1.004), (0.558, -0.8351, 1.004), (0.3844, -0.9279, -1.004), (0.3844, -0.9279, 1.004), (0.196, -0.9851, -1.004), (0.196, -0.9851, 1.004), (1.42e-05, -1.004, -1.004), (1.42e-05, -1.004, 1.004), (-0.1959, -0.9851, -1.004), (-0.1959, -0.9851, 1.004), (-0.3843, -0.9279, -1.004), (-0.3843, -0.9279, 1.004), (-0.558, -0.8351, -1.004), (-0.558, -0.8351, 1.004), (-0.7102, -0.7102, -1.004), (-0.7102, -0.7102, 1.004), (-0.8351, -0.558, -1.004), (-0.8351, -0.558, 1.004), (-0.9279, -0.3844, -1.004), (-0.9279, -0.3844, 1.004), (-0.9851, -0.196, -1.004), (-0.9851, -0.196, 1.004), (-1.004, -1.356e-05, -1.004), (-1.004, -1.356e-05, 1.004), (-0.9851, 0.1959, -1.004), (-0.9851, 0.1959, 1.004), (-0.9279, 0.3843, -1.004), (-0.9279, 0.3843, 1.004), (-0.8351, 0.558, -1.004), (-0.8351, 0.558, 1.004), (-0.7102, 0.7102, -1.004), (-0.7102, 0.7102, 1.004), (-0.558, 0.8351, -1.004), (-0.558, 0.8351, 1.004), (-0.3844, 0.9279, -1.004), (-0.3844, 0.9279, 1.004), (-0.196, 0.9851, -1.004), (-0.196, 0.9851, 1.004)], [], [(0, 1, 3, 2), (2, 3, 5, 4), (4, 5, 7, 6), (6, 7, 9, 8), (8, 9, 11, 10), (10, 11, 13, 12), (12, 13, 15, 14), (14, 15, 17, 16), (16, 17, 19, 18), (18, 19, 21, 20), (20, 21, 23, 22), (22, 23, 25, 24), (24, 25, 27, 26), (26, 27, 29, 28), (28, 29, 31, 30), (30, 31, 33, 32), (32, 33, 35, 34), (34, 35, 37, 36), (36, 37, 39, 38), (38, 39, 41, 40), (40, 41, 43, 42), (42, 43, 45, 44), (44, 45, 47, 46), (46, 47, 49, 48), (48, 49, 51, 50), (50, 51, 53, 52), (52, 53, 55, 54), (54, 55, 57, 56), (56, 57, 59, 58), (58, 59, 61, 60), (3, 1, 63, 61, 59, 57, 55, 53, 51, 49, 47, 45, 43, 41, 39, 37, 35, 33, 31, 29, 27, 25, 23, 21, 19, 17, 15, 13, 11, 9, 7, 5), (60, 61, 63, 62), (62, 63, 1, 0), (0, 2, 4, 6, 8, 10, 12, 14, 16, 18, 20, 22, 24, 26, 28, 30, 32, 34, 36, 38, 40, 42, 44, 46, 48, 50, 52, 54, 56, 58, 60, 62)])
_uv = me_cylinder_001.uv_layers.new(name='UVMap')
_uv.uv.foreach_set('vector', [1.0, 0.5, 1.0, 1.0, 0.9688, 1.0, 0.9688, 0.5, 0.9688, 0.5, 0.9688, 1.0, 0.9375, 1.0, 0.9375, 0.5, 0.9375, 0.5, 0.9375, 1.0, 0.9062, 1.0, 0.9062, 0.5, 0.9062, 0.5, 0.9062, 1.0, 0.875, 1.0, 0.875, 0.5, 0.875, 0.5, 0.875, 1.0, 0.8438, 1.0, 0.8438, 0.5, 0.8438, 0.5, 0.8438, 1.0, 0.8125, 1.0, 0.8125, 0.5, 0.8125, 0.5, 0.8125, 1.0, 0.7812, 1.0, 0.7812, 0.5, 0.7812, 0.5, 0.7812, 1.0, 0.75, 1.0, 0.75, 0.5, 0.75, 0.5, 0.75, 1.0, 0.7188, 1.0, 0.7188, 0.5, 0.7188, 0.5, 0.7188, 1.0, 0.6875, 1.0, 0.6875, 0.5, 0.6875, 0.5, 0.6875, 1.0, 0.6562, 1.0, 0.6562, 0.5, 0.6562, 0.5, 0.6562, 1.0, 0.625, 1.0, 0.625, 0.5, 0.625, 0.5, 0.625, 1.0, 0.5938, 1.0, 0.5938, 0.5, 0.5938, 0.5, 0.5938, 1.0, 0.5625, 1.0, 0.5625, 0.5, 0.5625, 0.5, 0.5625, 1.0, 0.5312, 1.0, 0.5312, 0.5, 0.5312, 0.5, 0.5312, 1.0, 0.5, 1.0, 0.5, 0.5, 0.5, 0.5, 0.5, 1.0, 0.4688, 1.0, 0.4688, 0.5, 0.4688, 0.5, 0.4688, 1.0, 0.4375, 1.0, 0.4375, 0.5, 0.4375, 0.5, 0.4375, 1.0, 0.4062, 1.0, 0.4062, 0.5, 0.4062, 0.5, 0.4062, 1.0, 0.375, 1.0, 0.375, 0.5, 0.375, 0.5, 0.375, 1.0, 0.3438, 1.0, 0.3438, 0.5, 0.3438, 0.5, 0.3438, 1.0, 0.3125, 1.0, 0.3125, 0.5, 0.3125, 0.5, 0.3125, 1.0, 0.2812, 1.0, 0.2812, 0.5, 0.2812, 0.5, 0.2812, 1.0, 0.25, 1.0, 0.25, 0.5, 0.25, 0.5, 0.25, 1.0, 0.2188, 1.0, 0.2188, 0.5, 0.2188, 0.5, 0.2188, 1.0, 0.1875, 1.0, 0.1875, 0.5, 0.1875, 0.5, 0.1875, 1.0, 0.1562, 1.0, 0.1562, 0.5, 0.1562, 0.5, 0.1562, 1.0, 0.125, 1.0, 0.125, 0.5, 0.125, 0.5, 0.125, 1.0, 0.09375, 1.0, 0.09375, 0.5, 0.09375, 0.5, 0.09375, 1.0, 0.0625, 1.0, 0.0625, 0.5, 0.2968, 0.4854, 0.25, 0.49, 0.2032, 0.4854, 0.1582, 0.4717, 0.1167, 0.4496, 0.08029, 0.4197, 0.05045, 0.3833, 0.02827, 0.3418, 0.01461, 0.2968, 0.01, 0.25, 0.01461, 0.2032, 0.02827, 0.1582, 0.05045, 0.1167, 0.08029, 0.08029, 0.1167, 0.05045, 0.1582, 0.02827, 0.2032, 0.01461, 0.25, 0.01, 0.2968, 0.01461, 0.3418, 0.02827, 0.3833, 0.05045, 0.4197, 0.08029, 0.4496, 0.1167, 0.4717, 0.1582, 0.4854, 0.2032, 0.49, 0.25, 0.4854, 0.2968, 0.4717, 0.3418, 0.4496, 0.3833, 0.4197, 0.4197, 0.3833, 0.4496, 0.3418, 0.4717, 0.0625, 0.5, 0.0625, 1.0, 0.03125, 1.0, 0.03125, 0.5, 0.03125, 0.5, 0.03125, 1.0, 0.0, 1.0, 0.0, 0.5, 0.75, 0.49, 0.7968, 0.4854, 0.8418, 0.4717, 0.8833, 0.4496, 0.9197, 0.4197, 0.9496, 0.3833, 0.9717, 0.3418, 0.9854, 0.2968, 0.99, 0.25, 0.9854, 0.2032, 0.9717, 0.1582, 0.9496, 0.1167, 0.9197, 0.08029, 0.8833, 0.05045, 0.8418, 0.02827, 0.7968, 0.01461, 0.75, 0.01, 0.7032, 0.01461, 0.6582, 0.02827, 0.6167, 0.05045, 0.5803, 0.08029, 0.5504, 0.1167, 0.5283, 0.1582, 0.5146, 0.2032, 0.51, 0.25, 0.5146, 0.2968, 0.5283, 0.3418, 0.5504, 0.3833, 0.5803, 0.4197, 0.6167, 0.4496, 0.6582, 0.4717, 0.7032, 0.4854])
me_cylinder_001.use_remesh_fix_poles = True
me_cylinder_001.use_remesh_preserve_attributes = False
me_cylinder_001.use_mirror_vertex_groups = False
me_cylinder_001.update()

# ---- objects
ob_light = bpy.data.objects.new('Light', light_light)
ob_camera = bpy.data.objects.new('Camera', cam_camera)
ob_coin = bpy.data.objects.new('Coin', me_circle_001)
ob_ucx_coin = bpy.data.objects.new('UCX_Coin', me_cylinder_001)

# ---- transforms, parenting, visibility, modifiers, constraints
ob_light.location = (4.076, 1.005, 5.904)
ob_light.rotation_euler = (0.6503, 0.05522, 1.866)
ob_light.lock_rotations_4d = False
ob_light.empty_display_type = 'ARROWS'
ob_light.color = (0.0, 0.0, 0.0, 0.0)
ob_light.lineart.crease_threshold = 0.0
ob_camera.location = (7.359, -6.926, 4.958)
ob_camera.rotation_euler = (1.109, 0.0, 0.8149)
ob_camera.lock_rotations_4d = False
ob_camera.empty_display_type = 'ARROWS'
ob_camera.color = (0.0, 0.0, 0.0, 0.0)
ob_camera.display_type = 'WIRE'
ob_camera.lineart.crease_threshold = 0.0
ob_coin.location = (-0.0001707, -1.19e-07, -0.0001253)
ob_coin.rotation_euler = (1.571, 0.1258, 0.0)
ob_coin.scale = (0.9955, 0.9955, 0.766)
ob_coin.lineart.crease_threshold = 0.0
ob_ucx_coin.location = (0.0, 0.0, 0.0)
ob_ucx_coin.rotation_euler = (1.571, 0.1258, 0.0)
ob_ucx_coin.scale = (0.4978, 0.4978, 0.09955)
ob_ucx_coin.lineart.crease_threshold = 0.0

# ---- collection membership
col_collection.objects.link(ob_light)
col_collection.objects.link(ob_camera)
col_collection.objects.link(ob_coin)
col_collection.objects.link(ob_ucx_coin)

# ---- scene / render settings (as saved in the file)
scene.camera = ob_camera
scene.frame_start = 1; scene.frame_end = 250; scene.frame_set(1)
scene.render.engine = 'CYCLES'
scene.cycles.use_denoising = False
scene.cycles.samples = 128
scene.cycles.sampling_pattern = 'TABULATED_SOBOL'
scene.cycles.use_adaptive_sampling = False
scene.cycles.use_light_tree = False
scene.cycles.bake_type = 'DIFFUSE'
scene.view_settings.view_transform = 'Filmic'
bpy.context.view_layer.update()
